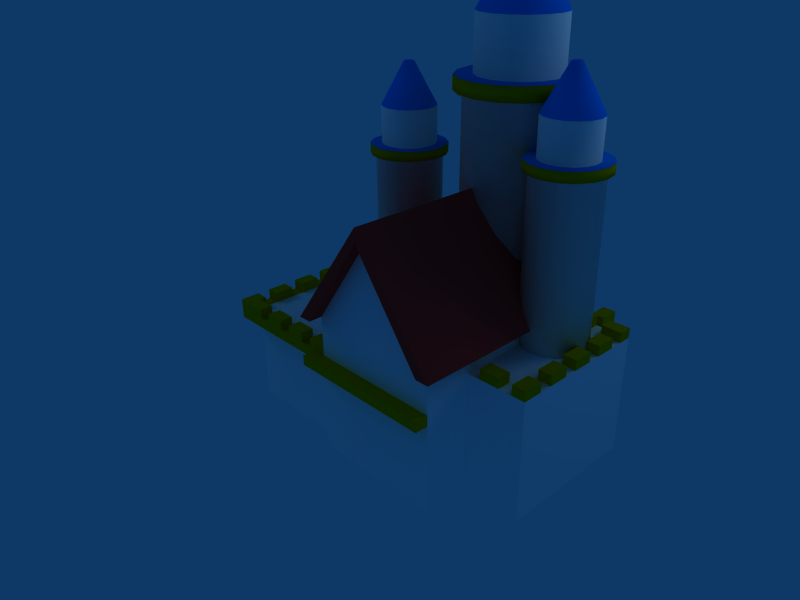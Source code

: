 # Source: castle.blend  (saved by Blender 2.44.0; exported with 4.5.12 LTS)
import bpy
from mathutils import Matrix  # noqa: F401  (used for matrix-valued properties, if any)

bpy.ops.wm.read_factory_settings(use_empty=True)
scene = bpy.context.scene
scene.name = 'Scene'

# ---- collections
col_collection_1 = bpy.data.collections.new('Collection 1'); scene.collection.children.link(col_collection_1)

# ---- materials (node trees are filled in below, after node groups)
mat_stone = bpy.data.materials.new('Stone')
mat_stone.alpha_threshold = 0.0
mat_stone.diffuse_color = (1.0, 1.0, 1.0, 1.0)
mat_stone.roughness = 0.5
mat_stone.line_color = (0.0, 0.0, 0.0, 1.0)
mat_rooftop = bpy.data.materials.new('Rooftop')
mat_rooftop.alpha_threshold = 0.0
mat_rooftop.diffuse_color = (1.0, 0.154, 0.154, 1.0)
mat_rooftop.roughness = 0.5
mat_rooftop.line_color = (0.0, 0.0, 0.0, 1.0)
mat_turrets = bpy.data.materials.new('Turrets')
mat_turrets.alpha_threshold = 0.0
mat_turrets.preview_render_type = 'CUBE'
mat_turrets.diffuse_color = (0.0, 0.4952, 1.0, 1.0)
mat_turrets.roughness = 0.5
mat_turrets.line_color = (0.0, 0.0, 0.0, 1.0)
mat_light_brick = bpy.data.materials.new('Light brick')
mat_light_brick.alpha_threshold = 0.0
mat_light_brick.diffuse_color = (0.8143, 0.637, 0.0, 1.0)
mat_light_brick.roughness = 0.5
mat_light_brick.line_color = (0.0, 0.0, 0.0, 1.0)

# ---- material node trees

# ---- world
world_world = bpy.data.worlds.new('World'); scene.world = world_world
world_world.color = (0.05656, 0.2208, 0.4)
world_world.use_sun_shadow = False
world_world.sun_shadow_jitter_overblur = 0.0
world_world.cycles.sampling_method = 'MANUAL'
world_world.cycles.sample_map_resolution = 256

# ---- cameras
cam_camera = bpy.data.cameras.new('Camera')
cam_camera.passepartout_alpha = 0.2
cam_camera.clip_end = 100.0
cam_camera.lens = 35.0
cam_camera.ortho_scale = 7.314
cam_camera.show_passepartout = False
cam_camera.show_safe_areas = True
cam_camera.dof.focus_distance = 0.0
cam_camera.dof.aperture_fstop = 128.0

# ---- lights
light_lamp = bpy.data.lights.new('Lamp', 'POINT')
light_lamp.transmission_factor = 0.0
light_lamp.energy = 100.0
light_lamp.shadow_buffer_clip_start = 0.5
light_lamp.shadow_soft_size = 1.0
light_lamp.shadow_maximum_resolution = 0.006
light_lamp.use_absolute_resolution = True
light_lamp.cycles.use_multiple_importance_sampling = False
light_spot = bpy.data.lights.new('Spot', 'POINT')
light_spot.transmission_factor = 0.0
light_spot.cutoff_distance = 30.0
light_spot.energy = 100.0
light_spot.shadow_buffer_clip_start = 1.001
light_spot.shadow_soft_size = 1.0
light_spot.shadow_maximum_resolution = 0.006
light_spot.use_absolute_resolution = True
light_spot.cycles.use_multiple_importance_sampling = False

# ---- meshes
me_cube = bpy.data.meshes.new('Cube')
me_cube.from_pydata([(-1.0, 1.9, 0.0), (-1.0, 1.9, -1.5), (-2.8, 1.9, -1.5), (-2.8, 1.9, 4.768e-07), (-1.0, -0.8, -3.576e-07), (-1.0, -0.8, -1.5), (-2.8, -0.8, -1.5), (-2.8, -0.8, 1.192e-07), (1.0, 1.0, 0.6), (1.0, 1.0, -1.5), (-1.0, 1.0, -1.5), (-1.0, 1.0, 0.6), (1.0, -1.0, 0.6), (1.0, -1.0, -1.5), (-1.0, -1.0, -1.5), (-1.0, -1.0, 0.6), (0.0, 1.0, 2.0), (1.788e-07, -1.0, 2.0), (4.47e-08, 1.2, 2.2), (1.2, 1.2, 0.6), (1.0, 1.2, 0.6), (3.576e-07, 1.2, 2.0), (-1.2, 1.2, 0.6), (-1.639e-07, 1.2, 2.2), (-1.192e-07, 1.2, 2.0), (-1.0, 1.2, 0.6), (-2.098e-07, -1.2, 2.2), (-1.651e-07, -1.2, 2.0), (-1.0, -1.2, 0.6), (-1.2, -1.2, 0.6), (1.0, -1.2, 0.6), (3.118e-07, -1.2, 2.0), (-1.146e-09, -1.2, 2.2), (1.2, -1.2, 0.6), (1.0, -1.0, 0.0), (1.0, -1.0, -0.15), (-1.2, -1.0, -0.15), (-1.2, -1.0, 4.768e-07), (-1.2, -1.2, -0.15), (-1.2, -1.2, 5.066e-07), (1.0, -1.2, 2.98e-08), (1.0, -1.2, -0.15), (1.0, 2.5, -1.5), (1.0, 1.0, -1.5), (-1.0, 1.0, -1.5), (-1.0, 2.5, -1.5), (1.0, 2.5, 0.0), (1.0, 1.0, 0.0), (-1.0, 1.0, 0.0), (-1.0, 2.5, 0.0), (1.9, 1.9, -1.5), (1.9, -0.3, -1.5), (1.0, -0.3, -1.5), (1.0, 1.9, -1.5), (1.9, 1.9, 0.3), (1.9, -0.3, 0.3), (1.0, -0.3, 0.3), (1.0, 1.9, 0.3), (-1.3, -1.0, 0.15), (-1.3, -0.8, 0.15), (-1.0, -0.8, 0.15), (-1.0, -1.0, 0.15), (-1.3, -1.0, -4.47e-08), (-1.3, -0.8, -4.47e-08), (-1.0, -0.8, -4.47e-08), (-1.0, -1.0, -4.47e-08), (-1.5, -1.0, -4.47e-08), (-1.5, -0.8, -4.47e-08), (-1.8, -0.8, -4.47e-08), (-1.8, -1.0, -4.47e-08), (-1.5, -1.0, 0.15), (-1.5, -0.8, 0.15), (-1.8, -0.8, 0.15), (-1.8, -1.0, 0.15), (-2.3, -1.0, 0.15), (-2.3, -0.8, 0.15), (-2.0, -0.8, 0.15), (-2.0, -1.0, 0.15), (-2.3, -1.0, -4.47e-08), (-2.3, -0.8, -4.47e-08), (-2.0, -0.8, -4.47e-08), (-2.0, -1.0, -4.47e-08), (-2.5, -1.0, -4.47e-08), (-2.5, -0.8, -4.47e-08), (-2.8, -0.8, -4.47e-08), (-2.8, -1.0, -4.47e-08), (-2.5, -1.0, 0.15), (-2.5, -0.8, 0.15), (-2.8, -0.8, 0.15), (-2.8, -1.0, 0.15), (-3.0, -1.0, 0.15), (-3.0, -1.0, 1.416e-07), (-3.0, -0.7, 1.341e-07), (-3.0, -0.7, 0.15), (-2.8, -1.0, 0.15), (-2.8, -1.0, 1.565e-07), (-2.8, -0.7, 1.49e-07), (-2.8, -0.7, 0.15), (-2.8, -0.2, 0.15), (-2.8, -0.2, 1.341e-07), (-2.8, -0.5, 1.416e-07), (-2.8, -0.5, 0.15), (-3.0, -0.2, 0.15), (-3.0, -0.2, 1.192e-07), (-3.0, -0.5, 1.267e-07), (-3.0, -0.5, 0.15), (-3.0, 0.0, 0.15), (-3.0, 0.0, 1.118e-07), (-3.0, 0.3, 9.686e-08), (-3.0, 0.3, 0.15), (-2.8, 0.0, 0.15), (-2.8, 0.0, 1.267e-07), (-2.8, 0.3, 1.118e-07), (-2.8, 0.3, 0.15), (-2.8, 0.8, 0.15), (-2.8, 0.8, 9.686e-08), (-2.8, 0.5, 1.043e-07), (-2.8, 0.5, 0.15), (-3.0, 0.8, 0.15), (-3.0, 0.8, 8.196e-08), (-3.0, 0.5, 8.941e-08), (-3.0, 0.5, 0.15), (-3.0, 1.0, 0.15), (-3.0, 1.0, 7.451e-08), (-3.0, 1.3, 6.706e-08), (-3.0, 1.3, 0.15), (-2.8, 1.0, 0.15), (-2.8, 1.0, 8.941e-08), (-2.8, 1.3, 8.196e-08), (-2.8, 1.3, 0.15), (-3.0, 1.9, 0.15), (-3.0, 2.1, 0.15), (-2.7, 2.1, 0.15), (-2.7, 1.9, 0.15), (-3.0, 1.9, -4.47e-08), (-3.0, 2.1, -4.47e-08), (-2.7, 2.1, -4.47e-08), (-2.7, 1.9, -4.47e-08), (-2.2, 1.9, -4.47e-08), (-2.2, 2.1, -4.47e-08), (-2.5, 2.1, -4.47e-08), (-2.5, 1.9, -4.47e-08), (-2.2, 1.9, 0.15), (-2.2, 2.1, 0.15), (-2.5, 2.1, 0.15), (-2.5, 1.9, 0.15), (-2.0, 1.9, 0.15), (-2.0, 2.1, 0.15), (-1.7, 2.1, 0.15), (-1.7, 1.9, 0.15), (-2.0, 1.9, -4.47e-08), (-2.0, 2.1, -4.47e-08), (-1.7, 2.1, -4.47e-08), (-1.7, 1.9, -4.47e-08), (-0.7, 2.5, -4.47e-08), (-0.7, 2.7, -4.47e-08), (-1.0, 2.7, -4.47e-08), (-1.0, 2.5, -4.47e-08), (-0.7, 2.5, 0.15), (-0.7, 2.7, 0.15), (-1.0, 2.7, 0.15), (-1.0, 2.5, 0.15), (1.1, 1.7, 0.45), (1.1, 1.9, 0.45), (1.4, 1.9, 0.45), (1.4, 1.7, 0.45), (1.1, 1.7, 0.3), (1.1, 1.9, 0.3), (1.4, 1.9, 0.3), (1.4, 1.7, 0.3), (0.8, 2.5, -4.47e-08), (0.8, 2.7, -4.47e-08), (0.5, 2.7, -4.47e-08), (0.5, 2.5, -4.47e-08), (0.8, 2.5, 0.15), (0.8, 2.7, 0.15), (0.5, 2.7, 0.15), (0.5, 2.5, 0.15), (-2.161e-07, 2.5, 0.15), (-2.161e-07, 2.7, 0.15), (0.3, 2.7, 0.15), (0.3, 2.5, 0.15), (-2.161e-07, 2.5, -4.47e-08), (2.608e-07, 2.7, -4.47e-08), (0.3, 2.7, -4.47e-08), (0.3, 2.5, -4.47e-08), (-0.2, 2.5, -4.47e-08), (-0.2, 2.7, -4.47e-08), (-0.5, 2.7, -4.47e-08), (-0.5, 2.5, -4.47e-08), (-0.2, 2.5, 0.15), (-0.2, 2.7, 0.15), (-0.5, 2.7, 0.15), (-0.5, 2.5, 0.15), (1.9, 1.7, 0.3), (1.9, 1.9, 0.3), (1.6, 1.9, 0.3), (1.6, 1.7, 0.3), (1.9, 1.7, 0.45), (1.9, 1.9, 0.45), (1.6, 1.9, 0.45), (1.6, 1.7, 0.45), (1.7, 1.5, 0.45), (1.9, 1.5, 0.45), (1.9, 1.2, 0.45), (1.7, 1.2, 0.45), (1.7, 1.5, 0.3), (1.9, 1.5, 0.3), (1.9, 1.2, 0.3), (1.7, 1.2, 0.3), (1.7, 0.7, 0.3), (1.9, 0.7, 0.3), (1.9, 1.0, 0.3), (1.7, 1.0, 0.3), (1.7, 0.7, 0.45), (1.9, 0.7, 0.45), (1.9, 1.0, 0.45), (1.7, 1.0, 0.45), (1.7, 0.5, 0.45), (1.9, 0.5, 0.45), (1.9, 0.2, 0.45), (1.7, 0.2, 0.45), (1.7, 0.5, 0.3), (1.9, 0.5, 0.3), (1.9, 0.2, 0.3), (1.7, 0.2, 0.3), (1.7, -0.3, 0.3), (1.9, -0.3, 0.3), (1.9, -2.98e-08, 0.3), (1.7, -2.98e-08, 0.3), (1.7, -0.3, 0.45), (1.9, -0.3, 0.45), (1.9, -2.98e-08, 0.45), (1.7, -2.98e-08, 0.45), (1.5, -0.3, 0.3), (1.5, -0.1, 0.3), (1.2, -0.1, 0.3), (1.2, -0.3, 0.3), (1.5, -0.3, 0.45), (1.5, -0.1, 0.45), (1.2, -0.1, 0.45), (1.2, -0.3, 0.45), (-1.2, 1.9, 0.0), (-1.0, 1.9, 0.0), (-1.0, 2.2, 0.0), (-1.2, 2.2, 0.0), (-1.2, 1.9, 0.15), (-1.0, 1.9, 0.15), (-1.0, 2.2, 0.15), (-1.2, 2.2, 0.15), (1.0, 2.7, 0.15), (1.2, 2.7, 0.15), (1.2, 2.4, 0.15), (1.0, 2.4, 0.15), (1.0, 2.7, 0.0), (1.2, 2.7, 0.0), (1.2, 2.4, 0.0), (1.0, 2.4, 0.0), (0.6422, 0.9931, 3.382), (0.8003, 1.23, 3.382), (0.8559, 1.509, 3.382), (0.8003, 1.788, 3.382), (0.6422, 2.025, 3.382), (0.4054, 2.183, 3.382), (0.1262, 2.239, 3.382), (-0.153, 2.183, 3.382), (-0.3897, 2.025, 3.382), (-0.5478, 1.788, 3.382), (-0.6034, 1.509, 3.382), (-0.5478, 1.23, 3.382), (-0.3897, 0.9931, 3.382), (-0.153, 0.835, 3.382), (0.1262, 0.7794, 3.382), (0.4054, 0.835, 3.382), (0.6422, 0.9931, 0.018), (0.8003, 1.23, 0.018), (0.8559, 1.509, 0.018), (0.8003, 1.788, 0.018), (0.6422, 2.025, 0.018), (0.4054, 2.183, 0.018), (0.1262, 2.239, 0.018), (-0.153, 2.183, 0.018), (-0.3897, 2.025, 0.018), (-0.5478, 1.788, 0.018), (-0.6034, 1.509, 0.018), (-0.5478, 1.23, 0.018), (-0.3897, 0.9931, 0.018), (-0.153, 0.835, 0.018), (0.1262, 0.7794, 0.018), (0.4055, 0.835, 0.018), (0.7209, 2.116, 3.382), (0.9032, 1.837, 3.382), (0.9672, 1.509, 3.382), (0.9032, 1.181, 3.382), (0.7209, 0.9023, 3.382), (0.4481, 0.7162, 3.382), (0.1262, 0.6509, 3.382), (-0.1956, 0.7162, 3.382), (-0.4684, 0.9023, 3.382), (-0.6507, 1.181, 3.382), (-0.7147, 1.509, 3.382), (-0.6507, 1.837, 3.382), (-0.4684, 2.116, 3.382), (-0.1956, 2.302, 3.382), (0.1262, 2.367, 3.382), (0.4481, 2.302, 3.382), (0.7209, 2.116, 3.582), (0.9032, 1.837, 3.582), (0.9672, 1.509, 3.582), (0.9032, 1.181, 3.582), (0.7209, 0.9023, 3.582), (0.4481, 0.7162, 3.582), (0.1262, 0.6509, 3.582), (-0.1956, 0.7162, 3.582), (-0.4684, 0.9023, 3.582), (-0.6507, 1.181, 3.582), (-0.7147, 1.509, 3.582), (-0.6507, 1.837, 3.582), (-0.4684, 2.116, 3.582), (-0.1956, 2.302, 3.582), (0.1262, 2.367, 3.582), (0.4481, 2.302, 3.582), (0.3544, 0.9583, 3.583), (0.1262, 0.913, 3.583), (-0.1019, 0.9583, 3.583), (-0.2953, 1.088, 3.583), (-0.4245, 1.281, 3.583), (-0.4699, 1.509, 3.583), (-0.4245, 1.737, 3.583), (-0.2953, 1.931, 3.583), (-0.1019, 2.06, 3.583), (0.1262, 2.105, 3.583), (0.3544, 2.06, 3.583), (0.5477, 1.931, 3.583), (0.677, 1.737, 3.583), (0.7223, 1.509, 3.583), (0.677, 1.281, 3.583), (0.5477, 1.088, 3.583), (0.3544, 0.9583, 4.347), (0.1262, 0.913, 4.347), (-0.1019, 0.9583, 4.347), (-0.2953, 1.088, 4.347), (-0.4245, 1.281, 4.347), (-0.4699, 1.509, 4.347), (-0.4245, 1.737, 4.347), (-0.2953, 1.931, 4.347), (-0.1019, 2.06, 4.347), (0.1262, 2.105, 4.347), (0.3544, 2.06, 4.347), (0.5477, 1.931, 4.347), (0.677, 1.737, 4.347), (0.7223, 1.509, 4.347), (0.677, 1.281, 4.347), (0.5477, 1.088, 4.347), (0.2203, 1.47, 5.206), (0.1982, 1.437, 5.206), (0.228, 1.509, 5.206), (0.2203, 1.548, 5.206), (0.1982, 1.581, 5.206), (0.1652, 1.603, 5.206), (0.1262, 1.611, 5.206), (0.08728, 1.603, 5.206), (0.05425, 1.581, 5.206), (0.03218, 1.548, 5.206), (0.02443, 1.509, 5.206), (0.03218, 1.47, 5.206), (0.05425, 1.437, 5.206), (0.08728, 1.415, 5.206), (0.1262, 1.407, 5.206), (0.1652, 1.415, 5.206), (0.1262, 1.509, 5.206), (1.236, 1.13, 3.912), (1.261, 1.068, 3.912), (1.236, 1.062, 3.912), (1.21, 1.068, 3.912), (1.188, 1.082, 3.912), (1.173, 1.104, 3.912), (1.168, 1.13, 3.912), (1.173, 1.155, 3.912), (1.188, 1.177, 3.912), (1.21, 1.192, 3.912), (1.236, 1.197, 3.912), (1.261, 1.192, 3.912), (1.283, 1.177, 3.912), (1.298, 1.155, 3.912), (1.303, 1.13, 3.912), (1.283, 1.082, 3.912), (1.298, 1.104, 3.912), (1.514, 0.8512, 3.314), (1.599, 0.979, 3.314), (1.629, 1.13, 3.314), (1.599, 1.28, 3.314), (1.514, 1.408, 3.314), (1.386, 1.494, 3.314), (1.236, 1.524, 3.314), (1.085, 1.494, 3.314), (0.9571, 1.408, 3.314), (0.8717, 1.28, 3.314), (0.8417, 1.13, 3.314), (0.8717, 0.979, 3.314), (0.9571, 0.8512, 3.314), (1.085, 0.7658, 3.314), (1.236, 0.7358, 3.314), (1.386, 0.7658, 3.314), (1.514, 0.8512, 2.782), (1.599, 0.979, 2.782), (1.629, 1.13, 2.782), (1.599, 1.28, 2.782), (1.514, 1.408, 2.782), (1.386, 1.494, 2.782), (1.236, 1.524, 2.782), (1.085, 1.494, 2.782), (0.9571, 1.408, 2.782), (0.8717, 1.28, 2.782), (0.8417, 1.13, 2.782), (0.8717, 0.979, 2.782), (0.9571, 0.8512, 2.782), (1.085, 0.7658, 2.782), (1.236, 0.7358, 2.782), (1.386, 0.7658, 2.782), (1.448, 1.653, 2.782), (1.236, 1.697, 2.782), (1.023, 1.653, 2.782), (0.8427, 1.531, 2.782), (0.7222, 1.347, 2.782), (0.6799, 1.13, 2.782), (0.7222, 0.9127, 2.782), (0.8427, 0.7288, 2.782), (1.023, 0.6059, 2.782), (1.236, 0.5627, 2.782), (1.448, 0.6059, 2.782), (1.628, 0.7288, 2.782), (1.749, 0.9127, 2.782), (1.791, 1.13, 2.782), (1.749, 1.347, 2.782), (1.628, 1.531, 2.782), (1.448, 1.653, 2.643), (1.236, 1.697, 2.643), (1.023, 1.653, 2.643), (0.8427, 1.531, 2.643), (0.7222, 1.347, 2.643), (0.6799, 1.13, 2.643), (0.7222, 0.9127, 2.643), (0.8427, 0.7288, 2.643), (1.023, 0.6059, 2.643), (1.236, 0.5627, 2.643), (1.448, 0.6059, 2.643), (1.628, 0.7288, 2.643), (1.749, 0.9127, 2.643), (1.791, 1.13, 2.643), (1.749, 1.347, 2.643), (1.628, 1.531, 2.643), (1.42, 0.6843, 0.3014), (1.236, 0.6476, 0.3014), (1.051, 0.6843, 0.3014), (0.8947, 0.7888, 0.3014), (0.7902, 0.9452, 0.3014), (0.7535, 1.13, 0.3014), (0.7902, 1.314, 0.3014), (0.8947, 1.471, 0.3014), (1.051, 1.575, 0.3014), (1.236, 1.612, 0.3014), (1.42, 1.575, 0.3014), (1.576, 1.471, 0.3014), (1.681, 1.314, 0.3014), (1.718, 1.13, 0.3014), (1.681, 0.9452, 0.3014), (1.576, 0.7888, 0.3014), (1.42, 0.6843, 2.642), (1.236, 0.6476, 2.642), (1.051, 0.6843, 2.642), (0.8947, 0.7888, 2.642), (0.7902, 0.9452, 2.642), (0.7535, 1.13, 2.642), (0.7902, 1.314, 2.642), (0.8947, 1.471, 2.642), (1.051, 1.575, 2.642), (1.236, 1.612, 2.642), (1.42, 1.575, 2.642), (1.576, 1.471, 2.642), (1.681, 1.314, 2.642), (1.718, 1.13, 2.642), (1.681, 0.9452, 2.642), (1.576, 0.7888, 2.642), (-1.14, 0.77, 2.34), (-1.03, 0.93, 2.34), (-1.0, 1.11, 2.34), (-1.03, 1.29, 2.34), (-1.14, 1.45, 2.34), (-1.29, 1.56, 2.34), (-1.48, 1.59, 2.34), (-1.66, 1.56, 2.34), (-1.82, 1.45, 2.34), (-1.92, 1.29, 2.34), (-1.96, 1.11, 2.34), (-1.92, 0.93, 2.34), (-1.82, 0.77, 2.34), (-1.66, 0.66, 2.34), (-1.48, 0.63, 2.34), (-1.29, 0.66, 2.34), (-1.14, 0.77, 0.0), (-1.03, 0.93, 0.0), (-1.0, 1.11, 0.0), (-1.03, 1.29, 0.0), (-1.14, 1.45, 0.0), (-1.29, 1.56, 0.0), (-1.48, 1.59, 0.0), (-1.66, 1.56, 0.0), (-1.82, 1.45, 0.0), (-1.92, 1.29, 0.0), (-1.96, 1.11, 0.0), (-1.92, 0.93, 0.0), (-1.82, 0.77, 0.0), (-1.66, 0.66, 0.0), (-1.48, 0.63, 0.0), (-1.29, 0.66, 0.0), (-1.09, 1.51, 2.34), (-0.97, 1.33, 2.34), (-0.92, 1.11, 2.34), (-0.97, 0.89, 2.34), (-1.09, 0.71, 2.34), (-1.27, 0.59, 2.34), (-1.48, 0.54, 2.34), (-1.69, 0.59, 2.34), (-1.87, 0.71, 2.34), (-1.99, 0.89, 2.34), (-2.03, 1.11, 2.34), (-1.99, 1.33, 2.34), (-1.87, 1.51, 2.34), (-1.69, 1.63, 2.34), (-1.48, 1.68, 2.34), (-1.27, 1.63, 2.34), (-1.09, 1.51, 2.48), (-0.97, 1.33, 2.48), (-0.92, 1.11, 2.48), (-0.97, 0.89, 2.48), (-1.09, 0.71, 2.48), (-1.27, 0.59, 2.48), (-1.48, 0.54, 2.48), (-1.69, 0.59, 2.48), (-1.87, 0.71, 2.48), (-1.99, 0.89, 2.48), (-2.03, 1.11, 2.48), (-1.99, 1.33, 2.48), (-1.87, 1.51, 2.48), (-1.69, 1.63, 2.48), (-1.48, 1.68, 2.48), (-1.27, 1.63, 2.48), (-1.33, 0.75, 2.48), (-1.48, 0.72, 2.48), (-1.63, 0.75, 2.48), (-1.76, 0.83, 2.48), (-1.84, 0.96, 2.48), (-1.87, 1.11, 2.48), (-1.84, 1.26, 2.48), (-1.76, 1.39, 2.48), (-1.63, 1.47, 2.48), (-1.48, 1.5, 2.48), (-1.33, 1.47, 2.48), (-1.2, 1.39, 2.48), (-1.12, 1.26, 2.48), (-1.09, 1.11, 2.48), (-1.12, 0.96, 2.48), (-1.2, 0.83, 2.48), (-1.33, 0.75, 3.01), (-1.48, 0.72, 3.01), (-1.63, 0.75, 3.01), (-1.76, 0.83, 3.01), (-1.84, 0.96, 3.01), (-1.87, 1.11, 3.01), (-1.84, 1.26, 3.01), (-1.76, 1.39, 3.01), (-1.63, 1.47, 3.01), (-1.48, 1.5, 3.01), (-1.33, 1.47, 3.01), (-1.2, 1.39, 3.01), (-1.12, 1.26, 3.01), (-1.09, 1.11, 3.01), (-1.12, 0.96, 3.01), (-1.2, 0.83, 3.01), (-1.42, 1.08, 3.61), (-1.43, 1.06, 3.61), (-1.41, 1.11, 3.61), (-1.42, 1.14, 3.61), (-1.43, 1.16, 3.61), (-1.45, 1.17, 3.61), (-1.48, 1.18, 3.61), (-1.5, 1.17, 3.61), (-1.53, 1.16, 3.61), (-1.54, 1.14, 3.61), (-1.55, 1.11, 3.61), (-1.54, 1.08, 3.61), (-1.53, 1.06, 3.61), (-1.5, 1.05, 3.61), (-1.48, 1.04, 3.61), (-1.45, 1.05, 3.61), (-1.48, 1.11, 3.61), (-1.0, -1.0, -0.15), (-1.0, -1.0, 2.98e-08), (-2.8, -1.0, 5.066e-07), (-2.8, -1.0, -0.15), (-2.8, -0.8, 4.768e-07), (-2.8, -0.8, -0.15), (-1.0, -0.8, -0.15), (-1.0, -0.8, 0.0), (-2.8, -1.0, 0.0), (-2.8, -1.0, -0.15), (-2.8, 2.1, -0.15), (-2.8, 2.1, 4.768e-07), (-3.0, 2.1, -0.15), (-3.0, 2.1, 5.066e-07), (-3.0, -1.0, 2.98e-08), (-3.0, -1.0, -0.15), (-1.0, 2.1, 0.0), (-1.0, 2.1, -0.15), (-2.8, 2.1, -0.15), (-2.8, 2.1, 0.0), (-2.8, 1.9, -0.15), (-2.8, 1.9, 0.0), (-1.0, 1.9, 0.0), (-1.0, 1.9, -0.15), (1.0, 2.5, -0.15), (1.0, 2.5, 0.0), (-1.0, 2.5, 0.0), (-1.0, 2.5, -0.15), (-1.0, 2.7, 0.0), (-1.0, 2.7, -0.15), (1.0, 2.7, -0.15), (1.0, 2.7, 0.0), (-1.2, 2.1, -0.15), (-1.2, 2.1, 2.98e-08), (-1.2, 2.7, 5.066e-07), (-1.2, 2.7, -0.15), (-1.0, 2.7, 4.768e-07), (-1.0, 2.7, -0.15), (-1.0, 2.1, -0.15), (-1.0, 2.1, 0.0), (1.2, 1.9, 0.0), (1.2, 1.9, -0.15), (1.2, 2.7, -0.15), (1.2, 2.7, 4.768e-07), (1.0, 2.7, -0.15), (1.0, 2.7, 5.066e-07), (1.0, 1.9, 2.98e-08), (1.0, 1.9, -0.15), (-2.8, 1.8, 0.15), (-2.8, 1.8, 8.196e-08), (-2.8, 1.5, 8.941e-08), (-2.8, 1.5, 0.15), (-3.0, 1.8, 0.15), (-3.0, 1.8, 6.706e-08), (-3.0, 1.5, 7.451e-08), (-3.0, 1.5, 0.15), (-1.2, 1.9, -4.47e-08), (-1.2, 2.1, -4.47e-08), (-1.5, 2.1, -4.47e-08), (-1.5, 1.9, -4.47e-08), (-1.2, 1.9, 0.15), (-1.2, 2.1, 0.15), (-1.5, 2.1, 0.15), (-1.5, 1.9, 0.15), (-1.2, 2.7, 0.15), (-1.0, 2.7, 0.15), (-1.0, 2.4, 0.15), (-1.2, 2.4, 0.15), (-1.2, 2.7, 0.0), (-1.0, 2.7, 0.0), (-1.0, 2.4, 0.0), (-1.2, 2.4, 0.0), (1.0, 1.9, 0.0), (1.2, 1.9, 0.0), (1.2, 2.2, 0.0), (1.0, 2.2, 0.0), (1.0, 1.9, 0.15), (1.2, 1.9, 0.15), (1.2, 2.2, 0.15), (1.0, 2.2, 0.15), (-1.48, 1.11, 0.0), (0.1262, 1.509, 0.018), (1.236, 1.13, 0.3014)], [], [(0, 1, 2, 3), (4, 7, 6, 5), (0, 4, 5, 1), (1, 5, 6, 2), (2, 6, 7, 3), (4, 0, 3, 7), (10, 11, 8, 9), (12, 15, 14, 13), (8, 12, 13, 9), (9, 13, 14, 10), (10, 14, 15, 11), (8, 11, 16), (15, 12, 17), (20, 21, 18, 19), (23, 24, 25, 22), (24, 23, 26, 27), (25, 24, 27, 28), (22, 25, 28, 29), (23, 22, 29, 26), (20, 30, 31, 21), (21, 18, 32, 31), (18, 32, 33, 19), (19, 33, 30, 20), (29, 28, 27, 26), (31, 30, 33, 32), (36, 37, 34, 35), (36, 38, 39, 37), (37, 39, 40, 34), (34, 40, 41, 35), (35, 41, 38, 36), (39, 38, 41, 40), (44, 45, 42, 43), (46, 49, 48, 47), (42, 46, 47, 43), (43, 47, 48, 44), (44, 48, 49, 45), (45, 49, 46, 42), (52, 53, 50, 51), (54, 57, 56, 55), (50, 54, 55, 51), (51, 55, 56, 52), (52, 56, 57, 53), (53, 57, 54, 50), (60, 59, 58, 61), (62, 63, 64, 65), (58, 59, 63, 62), (59, 60, 64, 63), (60, 61, 65, 64), (61, 58, 62, 65), (70, 73, 69, 66), (71, 70, 66, 67), (72, 71, 67, 68), (73, 72, 68, 69), (69, 68, 67, 66), (71, 72, 73, 70), (76, 75, 74, 77), (78, 79, 80, 81), (74, 75, 79, 78), (75, 76, 80, 79), (76, 77, 81, 80), (77, 74, 78, 81), (86, 89, 85, 82), (87, 86, 82, 83), (88, 87, 83, 84), (89, 88, 84, 85), (85, 84, 83, 82), (87, 88, 89, 86), (94, 97, 93, 90), (95, 94, 90, 91), (96, 95, 91, 92), (97, 96, 92, 93), (93, 92, 91, 90), (95, 96, 97, 94), (100, 99, 98, 101), (102, 103, 104, 105), (98, 99, 103, 102), (99, 100, 104, 103), (100, 101, 105, 104), (101, 98, 102, 105), (110, 113, 109, 106), (111, 110, 106, 107), (112, 111, 107, 108), (113, 112, 108, 109), (109, 108, 107, 106), (111, 112, 113, 110), (116, 115, 114, 117), (118, 119, 120, 121), (114, 115, 119, 118), (115, 116, 120, 119), (116, 117, 121, 120), (117, 114, 118, 121), (126, 129, 125, 122), (127, 126, 122, 123), (128, 127, 123, 124), (129, 128, 124, 125), (125, 124, 123, 122), (127, 128, 129, 126), (132, 131, 130, 133), (134, 135, 136, 137), (130, 131, 135, 134), (131, 132, 136, 135), (132, 133, 137, 136), (133, 130, 134, 137), (142, 145, 141, 138), (143, 142, 138, 139), (144, 143, 139, 140), (145, 144, 140, 141), (141, 140, 139, 138), (143, 144, 145, 142), (148, 147, 146, 149), (150, 151, 152, 153), (146, 147, 151, 150), (147, 148, 152, 151), (148, 149, 153, 152), (149, 146, 150, 153), (158, 161, 157, 154), (159, 158, 154, 155), (160, 159, 155, 156), (161, 160, 156, 157), (157, 156, 155, 154), (159, 160, 161, 158), (164, 163, 162, 165), (166, 167, 168, 169), (162, 163, 167, 166), (163, 164, 168, 167), (164, 165, 169, 168), (165, 162, 166, 169), (174, 177, 173, 170), (175, 174, 170, 171), (176, 175, 171, 172), (177, 176, 172, 173), (173, 172, 171, 170), (175, 176, 177, 174), (180, 179, 178, 181), (182, 183, 184, 185), (178, 179, 183, 182), (179, 180, 184, 183), (180, 181, 185, 184), (181, 178, 182, 185), (190, 193, 189, 186), (191, 190, 186, 187), (192, 191, 187, 188), (193, 192, 188, 189), (189, 188, 187, 186), (191, 192, 193, 190), (198, 201, 197, 194), (199, 198, 194, 195), (200, 199, 195, 196), (201, 200, 196, 197), (197, 196, 195, 194), (199, 200, 201, 198), (204, 203, 202, 205), (206, 207, 208, 209), (202, 203, 207, 206), (203, 204, 208, 207), (204, 205, 209, 208), (205, 202, 206, 209), (214, 217, 213, 210), (215, 214, 210, 211), (216, 215, 211, 212), (217, 216, 212, 213), (213, 212, 211, 210), (215, 216, 217, 214), (220, 219, 218, 221), (222, 223, 224, 225), (218, 219, 223, 222), (219, 220, 224, 223), (220, 221, 225, 224), (221, 218, 222, 225), (230, 233, 229, 226), (231, 230, 226, 227), (232, 231, 227, 228), (233, 232, 228, 229), (229, 228, 227, 226), (231, 232, 233, 230), (238, 241, 237, 234), (239, 238, 234, 235), (240, 239, 235, 236), (241, 240, 236, 237), (237, 236, 235, 234), (239, 240, 241, 238), (246, 249, 245, 242), (247, 246, 242, 243), (248, 247, 243, 244), (249, 248, 244, 245), (245, 244, 243, 242), (247, 248, 249, 246), (252, 251, 250, 253), (254, 255, 256, 257), (250, 251, 255, 254), (251, 252, 256, 255), (252, 253, 257, 256), (253, 250, 254, 257), (258, 274, 275, 259), (259, 275, 276, 260), (260, 276, 277, 261), (261, 277, 278, 262), (262, 278, 279, 263), (263, 279, 280, 264), (264, 280, 281, 265), (265, 281, 282, 266), (266, 282, 283, 267), (267, 283, 284, 268), (268, 284, 285, 269), (269, 285, 286, 270), (270, 286, 287, 271), (271, 287, 288, 272), (272, 288, 289, 273), (273, 289, 274, 258), (290, 306, 307, 291), (291, 307, 308, 292), (292, 308, 309, 293), (293, 309, 310, 294), (294, 310, 311, 295), (295, 311, 312, 296), (296, 312, 313, 297), (297, 313, 314, 298), (298, 314, 315, 299), (299, 315, 316, 300), (300, 316, 317, 301), (301, 317, 318, 302), (302, 318, 319, 303), (303, 319, 320, 304), (304, 320, 321, 305), (305, 321, 306, 290), (338, 322, 337, 353), (339, 323, 322, 338), (340, 324, 323, 339), (341, 325, 324, 340), (342, 326, 325, 341), (343, 327, 326, 342), (344, 328, 327, 343), (345, 329, 328, 344), (346, 330, 329, 345), (347, 331, 330, 346), (348, 332, 331, 347), (349, 333, 332, 348), (350, 334, 333, 349), (351, 335, 334, 350), (352, 336, 335, 351), (353, 337, 336, 352), (353, 352, 354, 355), (352, 351, 356, 354), (351, 350, 357, 356), (350, 349, 358, 357), (349, 348, 359, 358), (348, 347, 360, 359), (347, 346, 361, 360), (346, 345, 362, 361), (345, 344, 363, 362), (344, 343, 364, 363), (343, 342, 365, 364), (342, 341, 366, 365), (341, 340, 367, 366), (340, 339, 368, 367), (339, 338, 369, 368), (338, 353, 355, 369), (370, 355, 354), (370, 354, 356), (370, 356, 357), (370, 357, 358), (370, 358, 359), (370, 359, 360), (370, 360, 361), (370, 361, 362), (370, 362, 363), (370, 363, 364), (370, 364, 365), (370, 365, 366), (370, 366, 367), (370, 367, 368), (370, 368, 369), (370, 369, 355), (371, 372, 386), (371, 373, 372), (371, 374, 373), (371, 375, 374), (371, 376, 375), (371, 377, 376), (371, 378, 377), (371, 379, 378), (371, 380, 379), (371, 381, 380), (371, 382, 381), (371, 383, 382), (371, 384, 383), (371, 385, 384), (371, 387, 385), (371, 386, 387), (403, 388, 386, 372), (402, 403, 372, 373), (401, 402, 373, 374), (400, 401, 374, 375), (399, 400, 375, 376), (398, 399, 376, 377), (397, 398, 377, 378), (396, 397, 378, 379), (395, 396, 379, 380), (394, 395, 380, 381), (393, 394, 381, 382), (392, 393, 382, 383), (391, 392, 383, 384), (390, 391, 384, 385), (389, 390, 385, 387), (388, 389, 387, 386), (388, 404, 405, 389), (389, 405, 406, 390), (390, 406, 407, 391), (391, 407, 408, 392), (392, 408, 409, 393), (393, 409, 410, 394), (394, 410, 411, 395), (395, 411, 412, 396), (396, 412, 413, 397), (397, 413, 414, 398), (398, 414, 415, 399), (399, 415, 416, 400), (400, 416, 417, 401), (401, 417, 418, 402), (402, 418, 419, 403), (403, 419, 404, 388), (436, 420, 435, 451), (437, 421, 420, 436), (438, 422, 421, 437), (439, 423, 422, 438), (440, 424, 423, 439), (441, 425, 424, 440), (442, 426, 425, 441), (443, 427, 426, 442), (444, 428, 427, 443), (445, 429, 428, 444), (446, 430, 429, 445), (447, 431, 430, 446), (448, 432, 431, 447), (449, 433, 432, 448), (450, 434, 433, 449), (451, 435, 434, 450), (468, 452, 467, 483), (469, 453, 452, 468), (470, 454, 453, 469), (471, 455, 454, 470), (472, 456, 455, 471), (473, 457, 456, 472), (474, 458, 457, 473), (475, 459, 458, 474), (476, 460, 459, 475), (477, 461, 460, 476), (478, 462, 461, 477), (479, 463, 462, 478), (480, 464, 463, 479), (481, 465, 464, 480), (482, 466, 465, 481), (483, 467, 466, 482), (484, 500, 501, 485), (485, 501, 502, 486), (486, 502, 503, 487), (487, 503, 504, 488), (488, 504, 505, 489), (489, 505, 506, 490), (490, 506, 507, 491), (491, 507, 508, 492), (492, 508, 509, 493), (493, 509, 510, 494), (494, 510, 511, 495), (495, 511, 512, 496), (496, 512, 513, 497), (497, 513, 514, 498), (498, 514, 515, 499), (499, 515, 500, 484), (516, 532, 533, 517), (517, 533, 534, 518), (518, 534, 535, 519), (519, 535, 536, 520), (520, 536, 537, 521), (521, 537, 538, 522), (522, 538, 539, 523), (523, 539, 540, 524), (524, 540, 541, 525), (525, 541, 542, 526), (526, 542, 543, 527), (527, 543, 544, 528), (528, 544, 545, 529), (529, 545, 546, 530), (530, 546, 547, 531), (531, 547, 532, 516), (564, 548, 563, 579), (565, 549, 548, 564), (566, 550, 549, 565), (567, 551, 550, 566), (568, 552, 551, 567), (569, 553, 552, 568), (570, 554, 553, 569), (571, 555, 554, 570), (572, 556, 555, 571), (573, 557, 556, 572), (574, 558, 557, 573), (575, 559, 558, 574), (576, 560, 559, 575), (577, 561, 560, 576), (578, 562, 561, 577), (579, 563, 562, 578), (579, 578, 580, 581), (578, 577, 582, 580), (577, 576, 583, 582), (576, 575, 584, 583), (575, 574, 585, 584), (574, 573, 586, 585), (573, 572, 587, 586), (572, 571, 588, 587), (571, 570, 589, 588), (570, 569, 590, 589), (569, 568, 591, 590), (568, 567, 592, 591), (567, 566, 593, 592), (566, 565, 594, 593), (565, 564, 595, 594), (564, 579, 581, 595), (596, 581, 580), (596, 580, 582), (596, 582, 583), (596, 583, 584), (596, 584, 585), (596, 585, 586), (596, 586, 587), (596, 587, 588), (596, 588, 589), (596, 589, 590), (596, 590, 591), (596, 591, 592), (596, 592, 593), (596, 593, 594), (596, 594, 595), (596, 595, 581), (599, 600, 597, 598), (603, 597, 600, 602), (604, 598, 597, 603), (601, 599, 598, 604), (602, 600, 599, 601), (602, 601, 604, 603), (607, 608, 605, 606), (607, 609, 610, 608), (608, 610, 611, 605), (605, 611, 612, 606), (606, 612, 609, 607), (610, 609, 612, 611), (615, 616, 613, 614), (615, 617, 618, 616), (616, 618, 619, 613), (613, 619, 620, 614), (614, 620, 617, 615), (618, 617, 620, 619), (623, 624, 621, 622), (627, 621, 624, 626), (628, 622, 621, 627), (625, 623, 622, 628), (626, 624, 623, 625), (626, 625, 628, 627), (631, 632, 629, 630), (635, 629, 632, 634), (636, 630, 629, 635), (633, 631, 630, 636), (634, 632, 631, 633), (634, 633, 636, 635), (639, 640, 637, 638), (639, 641, 642, 640), (640, 642, 643, 637), (637, 643, 644, 638), (638, 644, 641, 639), (642, 641, 644, 643), (647, 646, 645, 648), (649, 650, 651, 652), (645, 646, 650, 649), (646, 647, 651, 650), (647, 648, 652, 651), (648, 645, 649, 652), (657, 660, 656, 653), (658, 657, 653, 654), (659, 658, 654, 655), (660, 659, 655, 656), (656, 655, 654, 653), (658, 659, 660, 657), (663, 662, 661, 664), (665, 666, 667, 668), (661, 662, 666, 665), (662, 663, 667, 666), (663, 664, 668, 667), (664, 661, 665, 668), (673, 676, 672, 669), (674, 673, 669, 670), (675, 674, 670, 671), (676, 675, 671, 672), (672, 671, 670, 669), (674, 675, 676, 673), (544, 555, 556, 545), (543, 554, 555, 544), (542, 553, 554, 543), (541, 552, 553, 542), (540, 551, 552, 541), (539, 550, 551, 540), (538, 549, 550, 539), (537, 548, 549, 538), (536, 563, 548, 537), (535, 562, 563, 536), (534, 561, 562, 535), (533, 560, 561, 534), (532, 559, 560, 533), (532, 547, 558, 559), (546, 557, 558, 547), (545, 556, 557, 546), (490, 491, 529, 530), (491, 492, 528, 529), (489, 490, 530, 531), (488, 489, 531, 516), (492, 493, 527, 528), (493, 494, 526, 527), (494, 495, 525, 526), (495, 496, 524, 525), (496, 497, 523, 524), (497, 498, 522, 523), (498, 499, 521, 522), (484, 520, 521, 499), (484, 485, 519, 520), (485, 486, 518, 519), (486, 487, 517, 518), (487, 488, 516, 517), (507, 677, 508), (506, 677, 507), (505, 677, 506), (504, 677, 505), (503, 677, 504), (502, 677, 503), (501, 677, 502), (500, 677, 501), (500, 515, 677), (514, 677, 515), (513, 677, 514), (512, 677, 513), (511, 677, 512), (510, 677, 511), (509, 677, 510), (508, 677, 509), (274, 289, 678), (288, 678, 289), (287, 678, 288), (286, 678, 287), (285, 678, 286), (284, 678, 285), (283, 678, 284), (282, 678, 283), (281, 678, 282), (280, 678, 281), (279, 678, 280), (278, 678, 279), (277, 678, 278), (276, 678, 277), (275, 678, 276), (274, 678, 275), (453, 454, 679), (454, 455, 679), (455, 456, 679), (456, 457, 679), (457, 458, 679), (458, 459, 679), (459, 460, 679), (460, 461, 679), (461, 462, 679), (462, 463, 679), (463, 464, 679), (464, 465, 679), (465, 466, 679), (466, 467, 679), (452, 679, 467), (452, 453, 679), (319, 330, 331, 320), (318, 329, 330, 319), (320, 331, 332, 321), (306, 321, 332, 333), (306, 333, 334, 307), (307, 334, 335, 308), (308, 335, 336, 309), (309, 336, 337, 310), (310, 337, 322, 311), (311, 322, 323, 312), (312, 323, 324, 313), (313, 324, 325, 314), (314, 325, 326, 315), (315, 326, 327, 316), (316, 327, 328, 317), (317, 328, 329, 318), (264, 265, 303, 304), (265, 266, 302, 303), (266, 267, 301, 302), (267, 268, 300, 301), (268, 269, 299, 300), (269, 270, 298, 299), (270, 271, 297, 298), (271, 272, 296, 297), (272, 273, 295, 296), (258, 294, 295, 273), (258, 259, 293, 294), (259, 260, 292, 293), (261, 262, 290, 291), (262, 263, 305, 290), (263, 264, 304, 305), (418, 429, 430, 419), (417, 428, 429, 418), (416, 427, 428, 417), (415, 426, 427, 416), (414, 425, 426, 415), (404, 419, 430, 431), (404, 431, 432, 405), (405, 432, 433, 406), (406, 433, 434, 407), (407, 434, 435, 408), (408, 435, 420, 409), (409, 420, 421, 410), (410, 421, 422, 411), (411, 422, 423, 412), (412, 423, 424, 413), (413, 424, 425, 414), (436, 478, 477, 437), (437, 477, 476, 438), (438, 476, 475, 439), (439, 475, 474, 440), (440, 474, 473, 441), (441, 473, 472, 442), (442, 472, 471, 443), (443, 471, 470, 444), (444, 470, 469, 445), (445, 469, 468, 446), (446, 468, 483, 447), (447, 483, 482, 448), (448, 482, 481, 449), (449, 481, 480, 450), (450, 480, 479, 451), (436, 451, 479, 478), (260, 261, 291, 292), (8, 16, 17, 12), (11, 15, 17, 16)])
me_cube.polygons.foreach_set('use_smooth', [0, 0, 0, 0, 0, 0, 0, 0, 0, 0, 0, 0, 0, 0, 0, 0, 0, 0, 0, 0, 0, 0, 0, 0, 0, 0, 0, 0, 0, 0, 0, 0, 0, 0, 0, 0, 0, 0, 0, 0, 0, 0, 0, 0, 0, 0, 0, 0, 0, 0, 0, 0, 0, 0, 0, 0, 0, 0, 0, 0, 0, 0, 0, 0, 0, 0, 0, 0, 0, 0, 0, 0, 0, 0, 0, 0, 0, 0, 0, 0, 0, 0, 0, 0, 0, 0, 0, 0, 0, 0, 0, 0, 0, 0, 0, 0, 0, 0, 0, 0, 0, 0, 0, 0, 0, 0, 0, 0, 0, 0, 0, 0, 0, 0, 0, 0, 0, 0, 0, 0, 0, 0, 0, 0, 0, 0, 0, 0, 0, 0, 0, 0, 0, 0, 0, 0, 0, 0, 0, 0, 0, 0, 0, 0, 0, 0, 0, 0, 0, 0, 0, 0, 0, 0, 0, 0, 0, 0, 0, 0, 0, 0, 0, 0, 0, 0, 0, 0, 0, 0, 0, 0, 0, 0, 0, 0, 0, 0, 0, 0, 0, 0, 0, 0, 0, 0, 0, 0, 0, 0, 0, 0, 0, 1, 1, 1, 1, 1, 1, 1, 1, 1, 1, 1, 1, 1, 1, 1, 1, 1, 1, 1, 1, 1, 1, 1, 1, 1, 1, 1, 1, 1, 1, 1, 1, 1, 1, 1, 1, 1, 1, 1, 1, 1, 1, 1, 1, 1, 1, 1, 1, 1, 1, 1, 1, 1, 1, 1, 1, 1, 1, 1, 1, 1, 1, 1, 1, 0, 0, 0, 0, 0, 0, 0, 0, 0, 0, 0, 0, 0, 0, 0, 0, 0, 0, 0, 0, 0, 0, 0, 0, 0, 0, 0, 0, 0, 0, 0, 0, 1, 1, 1, 1, 1, 1, 1, 1, 1, 1, 1, 1, 1, 1, 1, 1, 1, 1, 1, 1, 1, 1, 1, 1, 1, 1, 1, 1, 1, 1, 1, 1, 1, 1, 1, 1, 1, 1, 1, 1, 1, 1, 1, 1, 1, 1, 1, 1, 1, 1, 1, 1, 1, 1, 1, 1, 1, 1, 1, 1, 1, 1, 1, 1, 1, 1, 1, 1, 1, 1, 1, 1, 1, 1, 1, 1, 1, 1, 1, 1, 1, 1, 1, 1, 1, 1, 1, 1, 1, 1, 1, 1, 1, 1, 1, 1, 1, 1, 1, 1, 1, 1, 1, 1, 1, 1, 1, 1, 1, 1, 1, 1, 1, 1, 1, 1, 1, 1, 1, 1, 1, 1, 1, 1, 1, 1, 1, 1, 0, 0, 0, 0, 0, 0, 0, 0, 0, 0, 0, 0, 0, 0, 0, 0, 0, 0, 0, 0, 0, 0, 0, 0, 0, 0, 0, 0, 0, 0, 0, 0, 0, 0, 0, 0, 0, 0, 0, 0, 0, 0, 0, 0, 0, 0, 0, 0, 0, 0, 0, 0, 0, 0, 0, 0, 0, 0, 0, 0, 0, 0, 0, 0, 0, 0, 0, 0, 0, 0, 0, 0, 0, 0, 0, 0, 1, 1, 1, 1, 1, 1, 1, 1, 1, 1, 1, 1, 1, 1, 1, 1, 1, 1, 1, 1, 1, 1, 1, 1, 1, 1, 1, 1, 1, 1, 1, 1, 1, 1, 1, 1, 1, 1, 1, 1, 1, 1, 1, 1, 1, 1, 1, 1, 1, 1, 1, 1, 1, 1, 1, 1, 1, 1, 1, 1, 1, 1, 1, 1, 1, 1, 1, 1, 1, 1, 1, 1, 1, 1, 1, 1, 1, 1, 1, 1, 1, 1, 1, 1, 1, 1, 1, 1, 1, 1, 1, 1, 1, 1, 1, 1, 1, 1, 1, 1, 1, 1, 1, 1, 1, 1, 1, 1, 1, 1, 1, 1, 1, 1, 1, 1, 1, 1, 1, 1, 1, 1, 1, 1, 1, 1, 1, 1, 1, 1, 1, 1, 1, 1, 1, 1, 1, 1, 1, 1, 1, 1, 1, 1, 0, 0])
me_cube.polygons.foreach_set('material_index', [0, 0, 0, 0, 0, 0, 0, 0, 0, 0, 0, 0, 0, 1, 1, 1, 1, 1, 1, 1, 1, 1, 1, 1, 1, 3, 3, 3, 3, 3, 3, 0, 0, 0, 0, 0, 0, 0, 0, 0, 0, 0, 0, 3, 3, 3, 3, 3, 3, 3, 3, 3, 3, 3, 3, 3, 3, 3, 3, 3, 3, 3, 3, 3, 3, 3, 3, 3, 3, 3, 3, 3, 3, 3, 3, 3, 3, 3, 3, 3, 3, 3, 3, 3, 3, 3, 3, 3, 3, 3, 3, 3, 3, 3, 3, 3, 3, 3, 3, 3, 3, 3, 3, 3, 3, 3, 3, 3, 3, 3, 3, 3, 3, 3, 3, 3, 3, 3, 3, 3, 3, 3, 3, 3, 3, 3, 3, 3, 3, 3, 3, 3, 3, 3, 3, 3, 3, 3, 3, 3, 3, 3, 3, 3, 3, 3, 3, 3, 3, 3, 3, 3, 3, 3, 3, 3, 3, 3, 3, 3, 3, 3, 3, 3, 3, 3, 3, 3, 3, 3, 3, 3, 3, 3, 3, 3, 3, 3, 3, 3, 3, 3, 3, 3, 3, 3, 3, 3, 3, 3, 3, 3, 3, 0, 0, 0, 0, 0, 0, 0, 0, 0, 0, 0, 0, 0, 0, 0, 0, 3, 3, 3, 3, 3, 3, 3, 3, 3, 3, 3, 3, 3, 3, 3, 3, 0, 0, 0, 0, 0, 0, 0, 0, 0, 0, 0, 0, 0, 0, 0, 0, 2, 2, 2, 2, 2, 2, 2, 2, 2, 2, 2, 2, 2, 2, 2, 2, 2, 2, 2, 2, 2, 2, 2, 2, 2, 2, 2, 2, 2, 2, 2, 2, 2, 2, 2, 2, 2, 2, 2, 2, 2, 2, 2, 2, 2, 2, 2, 2, 2, 2, 2, 2, 2, 2, 2, 2, 2, 2, 2, 2, 2, 2, 2, 2, 0, 0, 0, 0, 0, 0, 0, 0, 0, 0, 0, 0, 0, 0, 0, 0, 3, 3, 3, 3, 3, 3, 3, 3, 3, 3, 3, 3, 3, 3, 3, 3, 0, 0, 0, 0, 0, 0, 0, 0, 0, 0, 0, 0, 0, 0, 0, 0, 0, 0, 0, 0, 0, 0, 0, 0, 0, 0, 0, 0, 0, 0, 0, 0, 3, 3, 3, 3, 3, 3, 3, 3, 3, 3, 3, 3, 3, 3, 3, 3, 0, 0, 0, 0, 0, 0, 0, 0, 0, 0, 0, 0, 0, 0, 0, 0, 2, 2, 2, 2, 2, 2, 2, 2, 2, 2, 2, 2, 2, 2, 2, 2, 2, 2, 2, 2, 2, 2, 2, 2, 2, 2, 2, 2, 2, 2, 2, 2, 3, 3, 3, 3, 3, 3, 3, 3, 3, 3, 3, 3, 3, 3, 3, 3, 3, 3, 3, 3, 3, 3, 3, 3, 3, 3, 3, 3, 3, 3, 3, 3, 3, 3, 3, 3, 3, 3, 3, 3, 3, 3, 3, 3, 3, 3, 3, 3, 3, 3, 3, 3, 3, 3, 3, 3, 3, 3, 3, 3, 2, 2, 2, 2, 2, 2, 2, 2, 2, 2, 2, 2, 2, 2, 2, 2, 2, 2, 2, 2, 2, 2, 2, 2, 2, 2, 2, 2, 2, 2, 2, 2, 2, 2, 2, 2, 2, 2, 2, 2, 2, 2, 2, 2, 2, 2, 2, 2, 2, 2, 2, 2, 2, 2, 2, 2, 2, 2, 2, 2, 2, 2, 2, 2, 2, 2, 2, 2, 2, 2, 2, 2, 2, 2, 2, 2, 2, 2, 2, 2, 2, 2, 2, 2, 2, 2, 2, 2, 2, 2, 2, 2, 2, 2, 2, 2, 2, 2, 2, 2, 2, 2, 2, 2, 2, 2, 2, 2, 2, 2, 2, 2, 2, 2, 2, 2, 2, 2, 2, 2, 2, 2, 2, 2, 2, 2, 2, 2, 2, 2, 2, 2, 2, 2, 2, 2, 2, 2, 2, 2, 2, 2, 2, 2, 2, 2])
_uv = me_cube.uv_layers.new(name='UVTex')
_uv.uv.foreach_set('vector', [0.0, 0.5, 0.0, -0.25, -0.9, -0.25, -0.9, 0.5, 2.384e-07, 0.5, -0.9, 0.5, -0.9, -0.25, -3.576e-07, -0.25, 0.45, 0.5, -0.9, 0.5, -0.9, -0.25, 0.45, -0.25, 0.0, 0.45, -3.576e-07, -0.9, -0.9, -0.9, -0.9, 0.45, 0.45, 0.75, -0.9, 0.75, -0.9, 1.5, 0.45, 1.5, 2.384e-07, 0.1, 0.0, 1.45, -0.9, 1.45, -0.9, 0.1, 1.0, 0.75, 1.0, 1.8, 2.0, 1.8, 2.0, 0.75, 0.25, 0.4, -0.75, 0.4, -0.75, -0.65, 0.25, -0.65, 0.0, 0.8, -1.0, 0.8, -1.0, -0.25, 0.0, -0.25, 0.0, 0.0, -3.576e-07, -1.0, -1.0, -1.0, -1.0, 0.0, 0.0, 0.75, -1.0, 0.75, -1.0, 1.8, 0.0, 1.8, 0.0, 0.8, -1.0, 0.8, -0.5, 1.5, 0.25, 0.4, 1.25, 0.4, 0.75, 1.1, 0.25, 0.4, -0.25, 1.1, -0.25, 1.2, 0.35, 0.4, 0.75, 0.2, 0.75, 0.1, 0.25, -0.6, 0.15, -0.6, 0.1, 0.2839, 0.1, 0.2, -1.1, 0.2, -1.1, 0.2839, -2.4, -0.6, -2.4, 0.2, -1.2, 0.2, -1.2, -0.6, 0.1, -0.6, 0.1, -0.6839, -1.1, -0.6839, -1.1, -0.6, 1.206, 0.8065, 1.206, 0.006537, 0.006262, 0.006537, 0.006262, 0.8065, 0.1, 0.4, -1.1, 0.4, -1.1, 1.1, 0.1, 1.1, 0.1, 0.1, 0.1, 0.2, -1.1, 0.2, -1.1, 0.1, 1.21, 0.8104, 0.01008, 0.8104, 0.01008, 0.01035, 1.21, 0.01035, 0.35, 0.1, 0.35, -1.1, 0.25, -1.1, 0.25, 0.1, 0.15, 0.4, 0.25, 0.4, 0.75, 1.1, 0.75, 1.2, 0.75, 0.1, 1.25, -0.6, 1.35, -0.6, 0.75, 0.2, 0.9, 0.425, 0.9, 0.5, 2.0, 0.5, 2.0, 0.425, 0.0, 0.425, -0.1, 0.425, -0.1, 0.5, 2.98e-08, 0.5, 0.9, 2.98e-08, 0.9, -0.1, 2.0, -0.1, 2.0, 2.98e-08, 2.98e-08, 0.5, -0.1, 0.5, -0.1, 0.425, 0.0, 0.425, 0.0, 0.0, 0.0, -0.1, -1.1, -0.1, -1.1, 0.0, 0.9, 0.5, 0.9, 0.425, 2.0, 0.425, 2.0, 0.5, 1.0, 1.192e-07, 1.0, 0.75, 2.0, 0.75, 2.0, 0.0, 2.384e-07, 0.75, -1.0, 0.75, -1.0, 2.384e-07, -3.576e-07, -2.98e-07, 0.75, 0.75, 0.75, 1.5, -2.98e-07, 1.5, 0.0, 0.75, 0.0, 0.75, -3.576e-07, 1.5, -1.0, 1.5, -1.0, 0.75, 1.192e-07, 0.75, 2.384e-07, 1.5, 0.75, 1.5, 0.75, 0.75, 1.788e-07, 0.75, 2.98e-08, 1.5, 1.0, 1.5, 1.0, 0.75, 1.0, 0.35, 1.0, 1.45, 1.45, 1.45, 1.45, 0.35, 0.45, 0.45, 0.0, 0.45, -1.788e-07, -0.65, 0.45, -0.65, 0.45, 0.75, 0.45, 1.65, -0.65, 1.65, -0.65, 0.75, 0.45, 0.75, 0.45, 1.65, -1.788e-07, 1.65, -5.96e-08, 0.75, 0.35, 0.75, 0.35, 1.65, 1.45, 1.65, 1.45, 0.75, 2.384e-07, 0.75, 0.0, 1.65, 0.45, 1.65, 0.45, 0.75, 2.98e-08, 0.1, -0.15, 0.1, -0.15, -5.96e-08, 0.0, -5.96e-08, 0.85, 1.0, 0.85, 1.1, 1.0, 1.1, 1.0, 1.0, 1.0, 0.575, 1.1, 0.575, 1.1, 0.5, 1.0, 0.5, 0.85, 0.575, 1.0, 0.575, 1.0, 0.5, 0.85, 0.5, 0.1, 0.575, -5.96e-08, 0.575, -5.96e-08, 0.5, 0.1, 0.5, 0.0, 0.575, -0.15, 0.575, -0.15, 0.5, 2.98e-08, 0.5, 0.75, 0.575, 0.6, 0.575, 0.6, 0.5, 0.75, 0.5, 0.1, 0.575, -5.96e-08, 0.575, -5.96e-08, 0.5, 0.1, 0.5, 0.6, 0.575, 0.75, 0.575, 0.75, 0.5, 0.6, 0.5, 1.0, 0.575, 1.1, 0.575, 1.1, 0.5, 1.0, 0.5, 0.6, 1.0, 0.6, 1.1, 0.75, 1.1, 0.75, 1.0, 0.75, 0.1, 0.6, 0.1, 0.6, -5.96e-08, 0.75, -5.96e-08, 0.5, 0.1, 0.35, 0.1, 0.35, -5.96e-08, 0.5, -5.96e-08, 0.35, 1.0, 0.35, 1.1, 0.5, 1.1, 0.5, 1.0, 1.0, 0.575, 1.1, 0.575, 1.1, 0.5, 1.0, 0.5, 0.35, 0.575, 0.5, 0.575, 0.5, 0.5, 0.35, 0.5, 0.1, 0.575, -5.96e-08, 0.575, -5.96e-08, 0.5, 0.1, 0.5, 0.5, 0.575, 0.35, 0.575, 0.35, 0.5, 0.5, 0.5, 0.25, 0.575, 0.1, 0.575, 0.1, 0.5, 0.25, 0.5, 0.1, 0.575, -5.96e-08, 0.575, -5.96e-08, 0.5, 0.1, 0.5, 0.1, 0.575, 0.25, 0.575, 0.25, 0.5, 0.1, 0.5, 1.0, 0.575, 1.1, 0.575, 1.1, 0.5, 1.0, 0.5, 0.1, 1.0, 0.1, 1.1, 0.25, 1.1, 0.25, 1.0, 0.25, 0.1, 0.1, 0.1, 0.1, -5.96e-08, 0.25, -5.96e-08, 0.1, 0.0, 0.1, 0.15, -1.192e-07, 0.15, -1.192e-07, 0.0, 0.1, 0.5, 0.1, 0.575, -1.192e-07, 0.575, -1.192e-07, 0.5, 0.1, 0.15, 0.1, 0.0, -1.192e-07, 0.0, -1.192e-07, 0.15, 0.1, 0.575, 0.1, 0.5, -1.192e-07, 0.5, -1.192e-07, 0.575, 0.15, 0.575, 0.15, 0.5, 0.0, 0.5, 0.0, 0.575, 0.0, 0.5, 0.15, 0.5, 0.15, 0.575, 0.0, 0.575, 0.25, 0.5, 0.4, 0.5, 0.4, 0.575, 0.25, 0.575, 0.4, 0.575, 0.4, 0.5, 0.25, 0.5, 0.25, 0.575, 0.1, 0.575, 0.1, 0.5, -1.192e-07, 0.5, -1.192e-07, 0.575, 0.1, 0.4, 0.1, 0.25, -1.192e-07, 0.25, -1.192e-07, 0.4, 0.1, 0.5, 0.1, 0.575, -1.192e-07, 0.575, -1.192e-07, 0.5, 0.1, 0.25, 0.1, 0.4, -1.192e-07, 0.4, -1.192e-07, 0.25, 0.1, 0.5, 0.1, 0.65, 0.0, 0.65, -1.192e-07, 0.5, 0.1, 0.5, 0.1, 0.575, -1.192e-07, 0.575, 0.0, 0.5, 0.1, 0.65, 0.1, 0.5, 0.0, 0.5, 0.0, 0.65, 0.1, 0.575, 0.1, 0.5, 0.0, 0.5, 0.0, 0.575, 0.65, 0.575, 0.65, 0.5, 0.5, 0.5, 0.5, 0.575, 0.5, 0.5, 0.65, 0.5, 0.65, 0.575, 0.5, 0.575, 0.75, 0.5, 0.9, 0.5, 0.9, 0.575, 0.75, 0.575, 0.9, 0.575, 0.9, 0.5, 0.75, 0.5, 0.75, 0.575, 0.1, 0.575, 0.1, 0.5, 0.0, 0.5, 0.0, 0.575, 0.1, 0.9, 0.1, 0.75, 0.0, 0.75, 0.0, 0.9, 0.1, 0.5, 0.1, 0.575, 0.0, 0.575, 0.0, 0.5, 0.1, 0.75, 0.1, 0.9, 0.0, 0.9, 0.0, 0.75, 0.1, 0.0, 0.1, 0.15, 0.0, 0.15, 0.0, 0.0, 0.1, 0.5, 0.1, 0.575, 0.0, 0.575, 0.0, 0.5, 0.1, 0.15, 0.1, 0.0, 0.0, 0.0, 0.0, 0.15, 0.1, 0.575, 0.1, 0.5, 0.0, 0.5, 0.0, 0.575, 0.15, 0.575, 0.15, 0.5, 0.0, 0.5, 0.0, 0.575, 0.0, 0.5, 0.15, 0.5, 0.15, 0.575, 0.0, 0.575, 0.15, 0.55, 0.0, 0.55, 0.0, 0.45, 0.15, 0.45, 0.0, 0.45, 2.384e-07, 0.55, 0.15, 0.55, 0.15, 0.45, 0.45, 0.575, 0.55, 0.575, 0.55, 0.5, 0.45, 0.5, 0.0, 0.575, 0.15, 0.575, 0.15, 0.5, 2.384e-07, 0.5, 0.55, 0.575, 0.45, 0.575, 0.45, 0.5, 0.55, 0.5, 0.15, 0.575, 0.0, 0.575, 0.0, 0.5, 0.15, 0.5, 0.4, 0.575, 0.25, 0.575, 0.25, 0.5, 0.4, 0.5, 0.55, 0.575, 0.45, 0.575, 0.45, 0.5, 0.55, 0.5, 0.25, 0.575, 0.4, 0.575, 0.4, 0.5, 0.25, 0.5, 0.45, 0.575, 0.55, 0.575, 0.55, 0.5, 0.45, 0.5, 0.25, 0.45, 0.25, 0.55, 0.4, 0.55, 0.4, 0.45, 0.4, 0.55, 0.25, 0.55, 0.25, 0.45, 0.4, 0.45, 0.65, 0.55, 0.5, 0.55, 0.5, 0.45, 0.65, 0.45, 0.5, 0.45, 0.5, 0.55, 0.65, 0.55, 0.65, 0.45, 0.45, 0.575, 0.55, 0.575, 0.55, 0.5, 0.45, 0.5, 0.5, 0.575, 0.65, 0.575, 0.65, 0.5, 0.5, 0.5, 0.55, 0.575, 0.45, 0.575, 0.45, 0.5, 0.55, 0.5, 0.65, 0.575, 0.5, 0.575, 0.5, 0.5, 0.65, 0.5, 0.15, 0.575, -5.96e-08, 0.575, -5.96e-08, 0.5, 0.15, 0.5, 0.85, 0.575, 0.75, 0.575, 0.75, 0.5, 0.85, 0.5, 1.0, 0.575, 1.15, 0.575, 1.15, 0.5, 1.0, 0.5, 0.75, 0.575, 0.85, 0.575, 0.85, 0.5, 0.75, 0.5, 1.0, 0.75, 1.0, 0.85, 1.15, 0.85, 1.15, 0.75, 0.15, 0.85, -5.96e-08, 0.85, -5.96e-08, 0.75, 0.15, 0.75, 0.2, 0.45, 0.05, 0.45, 0.05, 0.35, 0.2, 0.35, 0.05, 0.35, 0.05, 0.45, 0.2, 0.45, 0.2, 0.35, 0.35, 0.725, 0.45, 0.725, 0.45, 0.65, 0.35, 0.65, 0.05, 0.725, 0.2, 0.725, 0.2, 0.65, 0.05, 0.65, 0.45, 0.725, 0.35, 0.725, 0.35, 0.65, 0.45, 0.65, 0.2, 0.725, 0.05, 0.725, 0.05, 0.65, 0.2, 0.65, 0.9, 0.575, 0.75, 0.575, 0.75, 0.5, 0.9, 0.5, 0.85, 0.575, 0.75, 0.575, 0.75, 0.5, 0.85, 0.5, 0.75, 0.575, 0.9, 0.575, 0.9, 0.5, 0.75, 0.5, 0.75, 0.575, 0.85, 0.575, 0.85, 0.5, 0.75, 0.5, 0.75, 0.75, 0.75, 0.85, 0.9, 0.85, 0.9, 0.75, 0.9, 0.85, 0.75, 0.85, 0.75, 0.75, 0.9, 0.75, 0.65, 0.85, 0.5, 0.85, 0.5, 0.75, 0.65, 0.75, 0.5, 0.75, 0.5, 0.85, 0.65, 0.85, 0.65, 0.75, 0.75, 0.575, 0.85, 0.575, 0.85, 0.5, 0.75, 0.5, 0.5, 0.575, 0.65, 0.575, 0.65, 0.5, 0.5, 0.5, 0.85, 0.575, 0.75, 0.575, 0.75, 0.5, 0.85, 0.5, 0.65, 0.575, 0.5, 0.575, 0.5, 0.5, 0.65, 0.5, 0.4, 0.575, 0.25, 0.575, 0.25, 0.5, 0.4, 0.5, 0.85, 0.575, 0.75, 0.575, 0.75, 0.5, 0.85, 0.5, 0.25, 0.575, 0.4, 0.575, 0.4, 0.5, 0.25, 0.5, 0.75, 0.575, 0.85, 0.575, 0.85, 0.5, 0.75, 0.5, 0.25, 0.75, 0.25, 0.85, 0.4, 0.85, 0.4, 0.75, 0.4, 0.85, 0.25, 0.85, 0.25, 0.75, 0.4, 0.75, 0.45, 0.725, 0.3, 0.725, 0.3, 0.65, 0.45, 0.65, 0.45, 0.725, 0.35, 0.725, 0.35, 0.65, 0.45, 0.65, 0.3, 0.725, 0.45, 0.725, 0.45, 0.65, 0.3, 0.65, 0.35, 0.725, 0.45, 0.725, 0.45, 0.65, 0.35, 0.65, 0.3, 0.35, 0.3, 0.45, 0.45, 0.45, 0.45, 0.35, 0.45, 0.45, 0.3, 0.45, 0.3, 0.35, 0.45, 0.35, 0.45, 0.1, 0.45, 0.25, 0.35, 0.25, 0.35, 0.1, 0.35, 0.25, 0.45, 0.25, 0.45, 0.1, 0.35, 0.1, 0.35, 0.725, 0.45, 0.725, 0.45, 0.65, 0.35, 0.65, 0.25, 0.725, 0.1, 0.725, 0.1, 0.65, 0.25, 0.65, 0.45, 0.725, 0.35, 0.725, 0.35, 0.65, 0.45, 0.65, 0.1, 0.725, 0.25, 0.725, 0.25, 0.65, 0.1, 0.65, 0.85, 0.725, 1.0, 0.725, 1.0, 0.65, 0.85, 0.65, 0.45, 0.725, 0.35, 0.725, 0.35, 0.65, 0.45, 0.65, 0.0, 0.725, -0.15, 0.725, -0.15, 0.65, 0.0, 0.65, 0.35, 0.725, 0.45, 0.725, 0.45, 0.65, 0.35, 0.65, 0.35, 0.0, 0.45, 0.0, 0.45, -0.15, 0.35, -0.15, 0.45, 0.85, 0.45, 1.0, 0.35, 1.0, 0.35, 0.85, 0.45, 0.6, 0.45, 0.75, 0.35, 0.75, 0.35, 0.6, 0.35, 0.75, 0.45, 0.75, 0.45, 0.6, 0.35, 0.6, 0.35, 0.725, 0.45, 0.725, 0.45, 0.65, 0.35, 0.65, 0.75, 0.725, 0.6, 0.725, 0.6, 0.65, 0.75, 0.65, 0.45, 0.725, 0.35, 0.725, 0.35, 0.65, 0.45, 0.65, 0.6, 0.725, 0.75, 0.725, 0.75, 0.65, 0.6, 0.65, 0.35, 0.725, 0.5, 0.725, 0.5, 0.65, 0.35, 0.65, 0.45, 0.725, 0.35, 0.725, 0.35, 0.65, 0.45, 0.65, 0.5, 0.725, 0.35, 0.725, 0.35, 0.65, 0.5, 0.65, 0.35, 0.725, 0.45, 0.725, 0.45, 0.65, 0.35, 0.65, 0.35, 0.5, 0.45, 0.5, 0.45, 0.35, 0.35, 0.35, 0.45, 0.35, 0.45, 0.5, 0.35, 0.5, 0.35, 0.35, 0.25, 0.725, 0.1, 0.725, 0.1, 0.65, 0.25, 0.65, 0.45, 0.725, 0.35, 0.725, 0.35, 0.65, 0.45, 0.65, 0.1, 0.725, 0.25, 0.725, 0.25, 0.65, 0.1, 0.65, 0.35, 0.725, 0.45, 0.725, 0.45, 0.65, 0.35, 0.65, 0.1, 0.35, 0.1, 0.45, 0.25, 0.45, 0.25, 0.35, 0.25, 0.45, 0.1, 0.45, 0.1, 0.35, 0.25, 0.35, 0.45, 0.575, 0.6, 0.575, 0.6, 0.5, 0.45, 0.5, 0.0, 0.575, -0.1, 0.575, -0.1, 0.5, 0.0, 0.5, 0.6, 0.575, 0.45, 0.575, 0.45, 0.5, 0.6, 0.5, 0.9, 0.575, 1.0, 0.575, 1.0, 0.5, 0.9, 0.5, 0.9, 0.6, 1.0, 0.6, 1.0, 0.45, 0.9, 0.45, 0.0, 0.45, 0.0, 0.6, -0.1, 0.6, -0.1, 0.45, 0.1, 0.7, 0.1, 0.85, 0.0, 0.85, 0.0, 0.7, 0.0, 0.85, 0.1, 0.85, 0.1, 0.7, 0.0, 0.7, 0.0, 0.575, 0.1, 0.575, 0.1, 0.5, 0.0, 0.5, 0.85, 0.575, 0.7, 0.575, 0.7, 0.5, 0.85, 0.5, 0.1, 0.575, 0.0, 0.575, 0.0, 0.5, 0.1, 0.5, 0.7, 0.575, 0.85, 0.575, 0.85, 0.5, 0.7, 0.5, -0.5991, 0.191, -0.5992, -1.491, -0.7175, -1.491, -0.7175, 0.191, -0.7175, 0.191, -0.7175, -1.491, -0.8359, -1.491, -0.8359, 0.191, -0.8359, 0.191, -0.8359, -1.491, -0.9542, -1.491, -0.9542, 0.191, 0.9394, 0.191, 0.9394, -1.491, 0.8211, -1.491, 0.8211, 0.191, 0.8211, 0.191, 0.8211, -1.491, 0.7027, -1.491, 0.7027, 0.191, 0.7027, 0.191, 0.7027, -1.491, 0.5844, -1.491, 0.5844, 0.191, 0.5844, 0.191, 0.5844, -1.491, 0.466, -1.491, 0.466, 0.191, 0.466, 0.191, 0.466, -1.491, 0.3477, -1.491, 0.3477, 0.191, 0.3477, 0.191, 0.3477, -1.491, 0.2293, -1.491, 0.2293, 0.191, 0.2293, 0.191, 0.2293, -1.491, 0.111, -1.491, 0.111, 0.191, 0.111, 0.191, 0.111, -1.491, -0.00739, -1.491, -0.007388, 0.191, -0.007388, 0.191, -0.00739, -1.491, -0.1257, -1.491, -0.1257, 0.191, -0.1257, 0.191, -0.1257, -1.491, -0.2441, -1.491, -0.2441, 0.191, -0.2441, 0.191, -0.2441, -1.491, -0.3624, -1.491, -0.3624, 0.191, -0.3624, 0.191, -0.3624, -1.491, -0.4808, -1.491, -0.4808, 0.191, -0.4808, 0.191, -0.4808, -1.491, -0.5992, -1.491, -0.5991, 0.191, 0.5579, 0.1912, 0.5579, 0.2912, 0.4187, 0.2912, 0.4187, 0.1912, 0.4187, 0.1912, 0.4187, 0.2912, 0.2545, 0.2912, 0.2545, 0.1912, 0.2545, 0.1912, 0.2545, 0.2912, 0.09033, 0.2912, 0.09033, 0.1912, 0.09033, 0.1912, 0.09033, 0.2912, -0.04887, 0.2912, -0.04887, 0.1912, 0.8605, 0.1912, 0.8605, 0.2912, 0.724, 0.2912, 0.724, 0.1912, 0.724, 0.1912, 0.724, 0.2912, 0.5631, 0.2912, 0.5631, 0.1912, 0.5631, 0.1912, 0.5631, 0.2912, 0.4022, 0.2912, 0.4022, 0.1912, 0.4022, 0.1912, 0.4022, 0.2912, 0.2658, 0.2912, 0.2658, 0.1912, 0.9511, 0.1912, 0.9511, 0.2912, 1.09, 0.2912, 1.09, 0.1912, 0.09033, 0.1912, 0.09033, 0.2912, 0.2545, 0.2912, 0.2545, 0.1912, 0.2545, 0.1912, 0.2545, 0.2912, 0.4187, 0.2912, 0.4187, 0.1912, 0.4187, 0.1912, 0.4187, 0.2912, 0.5579, 0.2912, 0.5579, 0.1912, 0.2658, 0.1912, 0.2658, 0.2912, 0.4022, 0.2912, 0.4022, 0.1912, 0.4022, 0.1912, 0.4022, 0.2912, 0.5631, 0.2912, 0.5631, 0.1912, 0.5631, 0.1912, 0.5631, 0.2912, 0.724, 0.2912, 0.724, 0.1912, 0.724, 0.1912, 0.724, 0.2912, 0.8605, 0.2912, 0.8605, 0.1912, -0.01819, 0.6736, -0.01819, 0.2916, 0.0785, 0.2916, 0.0785, 0.6736, -0.1149, 0.6736, -0.1149, 0.2916, -0.01819, 0.2916, -0.01819, 0.6736, -0.2116, 0.6736, -0.2116, 0.2916, -0.1149, 0.2916, -0.1149, 0.6736, -0.3083, 0.6736, -0.3083, 0.2916, -0.2116, 0.2916, -0.2116, 0.6736, -0.405, 0.6736, -0.405, 0.2916, -0.3083, 0.2916, -0.3083, 0.6736, -0.5017, 0.6736, -0.5017, 0.2916, -0.405, 0.2916, -0.405, 0.6736, -0.5984, 0.6736, -0.5984, 0.2916, -0.5017, 0.2916, -0.5017, 0.6736, -0.6951, 0.6736, -0.6951, 0.2916, -0.5984, 0.2916, -0.5984, 0.6736, -0.7917, 0.6736, -0.7917, 0.2916, -0.6951, 0.2916, -0.6951, 0.6736, -0.8884, 0.6736, -0.8884, 0.2916, -0.7917, 0.2916, -0.7917, 0.6736, -0.9851, 0.6736, -0.9851, 0.2916, -0.8884, 0.2916, -0.8884, 0.6736, 0.4653, 0.6736, 0.4653, 0.2916, 0.562, 0.2916, 0.562, 0.6736, 0.3686, 0.6736, 0.3686, 0.2916, 0.4653, 0.2916, 0.4653, 0.6736, 0.2719, 0.6736, 0.2719, 0.2916, 0.3686, 0.2916, 0.3686, 0.6736, 0.1752, 0.6736, 0.1752, 0.2916, 0.2719, 0.2916, 0.2719, 0.6736, 0.0785, 0.6736, 0.0785, 0.2916, 0.1752, 0.2916, 0.1752, 0.6736, 0.04377, 0.6736, 0.1405, 0.6736, 0.235, 1.103, 0.2185, 1.103, 0.1405, 0.6736, 0.2545, 0.6736, 0.2545, 1.103, 0.235, 1.103, 0.2545, 0.6736, 0.3686, 0.6736, 0.274, 1.103, 0.2545, 1.103, 0.3686, 0.6736, 0.4653, 0.6736, 0.2905, 1.103, 0.274, 1.103, 0.7739, 0.6736, 0.6772, 0.6736, 0.5826, 1.103, 0.5991, 1.103, 0.6772, 0.6736, 0.5631, 0.6736, 0.5631, 1.103, 0.5826, 1.103, 0.5631, 0.6736, 0.4491, 0.6736, 0.5436, 1.103, 0.5631, 1.103, 0.4491, 0.6736, 0.3524, 0.6736, 0.5271, 1.103, 0.5436, 1.103, 0.4653, 0.6736, 0.3686, 0.6736, 0.274, 1.103, 0.2905, 1.103, 0.3686, 0.6736, 0.2545, 0.6736, 0.2545, 1.103, 0.274, 1.103, 0.2545, 0.6736, 0.1405, 0.6736, 0.235, 1.103, 0.2545, 1.103, 0.1405, 0.6736, 0.04377, 0.6736, 0.2185, 1.103, 0.235, 1.103, 0.3524, 0.6736, 0.4491, 0.6736, 0.5436, 1.103, 0.5271, 1.103, 0.4491, 0.6736, 0.5631, 0.6736, 0.5631, 1.103, 0.5436, 1.103, 0.5631, 0.6736, 0.6772, 0.6736, 0.5826, 1.103, 0.5631, 1.103, 0.6772, 0.6736, 0.7739, 0.6736, 0.5991, 1.103, 0.5826, 1.103, 0.5631, 0.2545, 0.5991, 0.2185, 0.6101, 0.235, 0.5631, 0.2545, 0.6101, 0.235, 0.614, 0.2545, 0.5631, 0.2545, 0.614, 0.2545, 0.6101, 0.274, 0.5631, 0.2545, 0.6101, 0.274, 0.5991, 0.2905, 0.5631, 0.2545, 0.5991, 0.2905, 0.5826, 0.3016, 0.5631, 0.2545, 0.5826, 0.3016, 0.5631, 0.3054, 0.5631, 0.2545, 0.5631, 0.3054, 0.5436, 0.3016, 0.5631, 0.2545, 0.5436, 0.3016, 0.5271, 0.2905, 0.5631, 0.2545, 0.5271, 0.2905, 0.5161, 0.274, 0.5631, 0.2545, 0.5161, 0.274, 0.5122, 0.2545, 0.5631, 0.2545, 0.5122, 0.2545, 0.5161, 0.235, 0.5631, 0.2545, 0.5161, 0.235, 0.5271, 0.2185, 0.5631, 0.2545, 0.5271, 0.2185, 0.5436, 0.2075, 0.5631, 0.2545, 0.5436, 0.2075, 0.5631, 0.2036, 0.5631, 0.2545, 0.5631, 0.2036, 0.5826, 0.2075, 0.5631, 0.2545, 0.5826, 0.2075, 0.5991, 0.2185, 0.1178, 0.06483, 0.1307, 0.03376, 0.1416, 0.04105, 0.1178, 0.06483, 0.1178, 0.0312, 0.1307, 0.03376, 0.1178, 0.06483, 0.1049, 0.03376, 0.1178, 0.0312, 0.1178, 0.06483, 0.094, 0.04105, 0.1049, 0.03376, 0.1178, 0.06483, 0.08671, 0.05196, 0.094, 0.04105, 0.1178, 0.06483, 0.08415, 0.06483, 0.08671, 0.05196, 0.1178, 0.06483, 0.08671, 0.0777, 0.08415, 0.06483, 0.1178, 0.06483, 0.094, 0.08862, 0.08671, 0.0777, 0.1178, 0.06483, 0.1049, 0.09591, 0.094, 0.08862, 0.1178, 0.06483, 0.1178, 0.09847, 0.1049, 0.09591, 0.1178, 0.06483, 0.1307, 0.09591, 0.1178, 0.09847, 0.1178, 0.06483, 0.1416, 0.08862, 0.1307, 0.09591, 0.1178, 0.06483, 0.1489, 0.0777, 0.1416, 0.08862, 0.1178, 0.06483, 0.1514, 0.06483, 0.1489, 0.0777, 0.1178, 0.06483, 0.1489, 0.05196, 0.1514, 0.06483, 0.1178, 0.06483, 0.1416, 0.04105, 0.1489, 0.05196, 0.1931, 0.157, 0.257, 0.157, 0.1416, 0.4558, 0.1307, 0.4558, 0.1178, 0.157, 0.1931, 0.157, 0.1307, 0.4558, 0.1178, 0.4558, 0.04243, 0.157, 0.1178, 0.157, 0.1178, 0.4558, 0.1049, 0.4558, 0.9785, 0.157, 1.042, 0.157, 1.105, 0.4558, 1.094, 0.4558, 0.9895, 0.157, 0.9256, 0.157, 1.041, 0.4558, 1.052, 0.4558, 0.06483, 0.157, -0.01052, 0.157, 0.05196, 0.4558, 0.06483, 0.4558, 0.1402, 0.157, 0.06483, 0.157, 0.06483, 0.4558, 0.0777, 0.4558, 0.2041, 0.157, 0.1402, 0.157, 0.0777, 0.4558, 0.08862, 0.4558, 0.04243, 0.157, -0.02146, 0.157, 0.094, 0.4558, 0.1049, 0.4558, 0.1178, 0.157, 0.04243, 0.157, 0.1049, 0.4558, 0.1178, 0.4558, 0.1931, 0.157, 0.1178, 0.157, 0.1178, 0.4558, 0.1307, 0.4558, 0.257, 0.157, 0.1931, 0.157, 0.1307, 0.4558, 0.1416, 0.4558, 0.1402, 0.157, 0.2041, 0.157, 0.08862, 0.4558, 0.0777, 0.4558, 0.06483, 0.157, 0.1402, 0.157, 0.0777, 0.4558, 0.06483, 0.4558, 0.9895, 0.157, 1.065, 0.157, 1.065, 0.4558, 1.052, 0.4558, 0.9256, 0.157, 0.9895, 0.157, 1.052, 0.4558, 1.041, 0.4558, 1.12, 0.157, 1.12, -0.1088, 1.195, -0.1088, 1.195, 0.157, -0.01052, 0.157, -0.01052, -0.1088, 0.06483, -0.1088, 0.06483, 0.157, 0.06483, 0.157, 0.06483, -0.1088, 0.1402, -0.1088, 0.1402, 0.157, 0.1402, 0.157, 0.1402, -0.1088, 0.2156, -0.1088, 0.2156, 0.157, 0.2156, 0.157, 0.2156, -0.1088, 0.2909, -0.1088, 0.2909, 0.157, 0.2909, 0.157, 0.2909, -0.1088, 0.3663, -0.1088, 0.3663, 0.157, 0.3663, 0.157, 0.3663, -0.1088, 0.4416, -0.1088, 0.4416, 0.157, 0.4416, 0.157, 0.4416, -0.1088, 0.517, -0.1088, 0.517, 0.157, 0.517, 0.157, 0.517, -0.1088, 0.5923, -0.1088, 0.5923, 0.157, 0.5923, 0.157, 0.5923, -0.1088, 0.6677, -0.1088, 0.6677, 0.157, 0.6677, 0.157, 0.6677, -0.1088, 0.7431, -0.1088, 0.7431, 0.157, 0.7431, 0.157, 0.7431, -0.1088, 0.8184, -0.1088, 0.8184, 0.157, 0.8184, 0.157, 0.8184, -0.1088, 0.8938, -0.1088, 0.8938, 0.157, 0.8938, 0.157, 0.8938, -0.1088, 0.9691, -0.1088, 0.9691, 0.157, 0.9691, 0.157, 0.9691, -0.1088, 1.044, -0.1088, 1.044, 0.157, 1.044, 0.157, 1.044, -0.1088, 1.12, -0.1088, 1.12, 0.157, 0.2241, 0.8213, 0.2241, 0.8909, 0.3142, 0.8909, 0.3142, 0.8213, 0.1178, 0.8213, 0.1178, 0.8909, 0.2241, 0.8909, 0.2241, 0.8213, 0.01147, 0.8213, 0.01147, 0.8909, 0.1178, 0.8909, 0.1178, 0.8213, 0.9213, 0.8213, 0.9213, 0.8909, 1.011, 0.8909, 1.011, 0.8213, 0.1733, 0.8213, 0.1733, 0.8909, 0.2653, 0.8909, 0.2653, 0.8213, 0.06483, 0.8213, 0.06484, 0.8909, 0.1733, 0.8909, 0.1733, 0.8213, 0.9563, 0.8213, 0.9563, 0.8909, 1.065, 0.8909, 1.065, 0.8213, 0.8644, 0.8213, 0.8644, 0.8909, 0.9563, 0.8909, 0.9563, 0.8213, 0.01147, 0.8213, 0.01147, 0.8909, -0.07866, 0.8909, -0.07866, 0.8213, 0.1178, 0.8213, 0.1178, 0.8909, 0.01147, 0.8909, 0.01147, 0.8213, 0.2241, 0.8213, 0.2241, 0.8909, 0.1178, 0.8909, 0.1178, 0.8213, 0.3142, 0.8213, 0.3142, 0.8909, 0.2241, 0.8909, 0.2241, 0.8213, 0.9563, 0.8213, 0.9563, 0.8909, 0.8644, 0.8909, 0.8644, 0.8213, 0.06483, 0.8213, 0.06483, 0.8909, -0.04365, 0.8909, -0.04365, 0.8213, 0.1733, 0.8213, 0.1733, 0.8909, 0.06483, 0.8909, 0.06483, 0.8213, 0.2653, 0.8213, 0.2653, 0.8909, 0.1733, 0.8909, 0.1733, 0.8213, 0.6792, 0.8212, 0.6792, -0.3493, 0.601, -0.3493, 0.601, 0.8212, 0.7574, 0.8212, 0.7574, -0.3493, 0.6792, -0.3493, 0.6792, 0.8212, 0.8356, 0.8212, 0.8356, -0.3493, 0.7574, -0.3493, 0.7574, 0.8212, 0.9138, 0.8212, 0.9138, -0.3493, 0.8356, -0.3493, 0.8356, 0.8212, 0.992, 0.8212, 0.992, -0.3493, 0.9138, -0.3493, 0.9138, 0.8212, 1.07, 0.8212, 1.07, -0.3493, 0.992, -0.3493, 0.992, 0.8212, 1.148, 0.8212, 1.148, -0.3493, 1.07, -0.3493, 1.07, 0.8212, 1.227, 0.8212, 1.227, -0.3493, 1.148, -0.3493, 1.148, 0.8212, 1.305, 0.8212, 1.305, -0.3493, 1.227, -0.3493, 1.227, 0.8212, 1.383, 0.8212, 1.383, -0.3493, 1.305, -0.3493, 1.305, 0.8212, 0.21, 0.8212, 0.21, -0.3493, 0.1318, -0.3493, 0.1318, 0.8212, 0.2882, 0.8212, 0.2882, -0.3493, 0.21, -0.3493, 0.21, 0.8212, 0.3664, 0.8212, 0.3664, -0.3493, 0.2882, -0.3493, 0.2882, 0.8212, 0.4446, 0.8212, 0.4446, -0.3493, 0.3664, -0.3493, 0.3664, 0.8212, 0.5228, 0.8212, 0.5228, -0.3493, 0.4446, -0.3493, 0.4446, 0.8212, 0.601, 0.8212, 0.601, -0.3493, 0.5228, -0.3493, 0.5228, 0.8212, -0.1674, 0.67, -0.1674, -0.5, -0.2633, -0.5, -0.2633, 0.67, -0.2633, 0.67, -0.2633, -0.5, -0.3534, -0.5, -0.3534, 0.67, -0.3534, 0.67, -0.3534, -0.5, -0.4436, -0.5, -0.4436, 0.67, -0.4436, 0.67, -0.4436, -0.5, -0.5395, -0.5, -0.5395, 0.67, 0.9469, 0.67, 0.9469, -0.5, 0.855, -0.5, 0.855, 0.67, 0.855, 0.67, 0.855, -0.5, 0.76, -0.5, 0.76, 0.67, 0.76, 0.67, 0.76, -0.5, 0.6699, -0.5, 0.6699, 0.67, 0.6699, 0.67, 0.6699, -0.5, 0.574, -0.5, 0.574, 0.67, 0.574, 0.67, 0.574, -0.5, 0.4808, -0.5, 0.4808, 0.67, 0.4808, 0.67, 0.4808, -0.5, 0.3897, -0.5, 0.3897, 0.67, 0.3897, 0.67, 0.3897, -0.5, 0.2987, -0.5, 0.2987, 0.67, 0.2987, 0.67, 0.2987, -0.5, 0.2055, -0.5, 0.2055, 0.67, 0.2055, 0.67, 0.2055, -0.5, 0.1096, -0.5, 0.1096, 0.67, 0.1096, 0.67, 0.1096, -0.5, 0.01946, -0.5, 0.01946, 0.67, 0.01946, 0.67, 0.01946, -0.5, -0.07554, -0.5, -0.07554, 0.67, -0.07554, 0.67, -0.07554, -0.5, -0.1674, -0.5, -0.1674, 0.67, 0.255, 0.67, 0.255, 0.74, 0.165, 0.74, 0.165, 0.67, 0.165, 0.67, 0.165, 0.74, 0.055, 0.74, 0.055, 0.67, 0.055, 0.67, 0.055, 0.74, -0.055, 0.74, -0.055, 0.67, 0.945, 0.67, 0.945, 0.74, 0.855, 0.74, 0.855, 0.67, 0.955, 0.67, 0.955, 0.74, 0.865, 0.74, 0.865, 0.67, 0.865, 0.67, 0.865, 0.74, 0.76, 0.74, 0.76, 0.67, 0.76, 0.67, 0.76, 0.74, 0.655, 0.74, 0.655, 0.67, 0.655, 0.67, 0.655, 0.74, 0.565, 0.74, 0.565, 0.67, 0.855, 0.67, 0.855, 0.74, 0.945, 0.74, 0.945, 0.67, 0.945, 0.67, 0.945, 0.74, 1.055, 0.74, 1.055, 0.67, 0.055, 0.67, 0.055, 0.74, 0.165, 0.74, 0.165, 0.67, 0.165, 0.67, 0.165, 0.74, 0.255, 0.74, 0.255, 0.67, 0.565, 0.67, 0.565, 0.74, 0.655, 0.74, 0.655, 0.67, 0.655, 0.67, 0.655, 0.74, 0.76, 0.74, 0.76, 0.67, 0.76, 0.67, 0.76, 0.74, 0.865, 0.74, 0.865, 0.67, 0.865, 0.67, 0.865, 0.74, 0.955, 0.74, 0.955, 0.67, 1.225, 0.005, 1.225, -0.26, 1.16, -0.26, 1.16, 0.005, 1.29, 0.005, 1.29, -0.26, 1.225, -0.26, 1.225, 0.005, 1.356, 0.005, 1.356, -0.26, 1.29, -0.26, 1.29, 0.005, 1.421, 0.005, 1.421, -0.26, 1.356, -0.26, 1.356, 0.005, 1.486, 0.005, 1.486, -0.26, 1.421, -0.26, 1.421, 0.005, 1.551, 0.005, 1.551, -0.26, 1.486, -0.26, 1.486, 0.005, 1.616, 0.005, 1.616, -0.26, 1.551, -0.26, 1.551, 0.005, 1.681, 0.005, 1.681, -0.26, 1.616, -0.26, 1.616, 0.005, 1.746, 0.005, 1.746, -0.26, 1.681, -0.26, 1.681, 0.005, 1.811, 0.005, 1.811, -0.26, 1.746, -0.26, 1.746, 0.005, 0.835, 0.005, 0.835, -0.26, 0.7699, -0.26, 0.7699, 0.005, 0.9, 0.005, 0.9, -0.26, 0.835, -0.26, 0.835, 0.005, 0.965, 0.005, 0.965, -0.26, 0.9, -0.26, 0.9, 0.005, 1.03, 0.005, 1.03, -0.26, 0.965, -0.26, 0.965, 0.005, 1.095, 0.005, 1.095, -0.26, 1.03, -0.26, 1.03, 0.005, 1.16, 0.005, 1.16, -0.26, 1.095, -0.26, 1.095, 0.005, 0.915, 0.005, 0.98, 0.005, 1.04, 0.305, 1.03, 0.305, 0.98, 0.005, 1.055, 0.005, 1.055, 0.305, 1.04, 0.305, 0.055, 0.005, 0.13, 0.005, 0.07, 0.305, 0.055, 0.305, 0.13, 0.005, 0.195, 0.005, 0.08, 0.305, 0.07, 0.305, 0.9, 0.005, 0.835, 0.005, 0.775, 0.305, 0.785, 0.305, 0.835, 0.005, 0.76, 0.005, 0.76, 0.305, 0.775, 0.305, 0.76, 0.005, 0.685, 0.005, 0.75, 0.305, 0.76, 0.305, 0.685, 0.005, 0.62, 0.005, 0.735, 0.305, 0.75, 0.305, 0.195, 0.005, 0.13, 0.005, 0.07, 0.305, 0.08, 0.305, 0.13, 0.005, 0.055, 0.005, 0.055, 0.305, 0.07, 0.305, 0.055, 0.005, -0.02, 0.005, 0.04, 0.305, 0.055, 0.305, 0.98, 0.005, 0.915, 0.005, 1.03, 0.305, 1.04, 0.305, 0.62, 0.005, 0.685, 0.005, 0.75, 0.305, 0.735, 0.305, 0.685, 0.005, 0.76, 0.005, 0.76, 0.305, 0.75, 0.305, 0.76, 0.005, 0.835, 0.005, 0.775, 0.305, 0.76, 0.305, 0.835, 0.005, 0.9, 0.005, 0.785, 0.305, 0.775, 0.305, 0.76, 0.055, 0.785, 0.03, 0.79, 0.04, 0.76, 0.055, 0.79, 0.04, 0.795, 0.055, 0.76, 0.055, 0.795, 0.055, 0.79, 0.07, 0.76, 0.055, 0.79, 0.07, 0.785, 0.08, 0.76, 0.055, 0.785, 0.08, 0.775, 0.085, 0.76, 0.055, 0.775, 0.085, 0.76, 0.09, 0.76, 0.055, 0.76, 0.09, 0.75, 0.085, 0.76, 0.055, 0.75, 0.085, 0.735, 0.08, 0.76, 0.055, 0.735, 0.08, 0.73, 0.07, 0.76, 0.055, 0.73, 0.07, 0.725, 0.055, 0.76, 0.055, 0.725, 0.055, 0.73, 0.04, 0.76, 0.055, 0.73, 0.04, 0.735, 0.03, 0.76, 0.055, 0.735, 0.03, 0.75, 0.025, 0.76, 0.055, 0.75, 0.025, 0.76, 0.02, 0.76, 0.055, 0.76, 0.02, 0.775, 0.025, 0.76, 0.055, 0.775, 0.025, 0.785, 0.03, 0.1, 0.5, 0.1, 0.425, 1.0, 0.425, 1.0, 0.5, 0.0, 0.1, 0.0, 0.0, -0.9, 0.0, -0.9, 0.1, 0.1, 0.5, 2.98e-08, 0.5, 0.0, 0.425, 0.1, 0.425, 0.1, 0.1, 0.1, 2.98e-08, 1.0, 2.98e-08, 1.0, 0.1, 0.1, 0.425, 0.0, 0.425, 2.98e-08, 0.5, 0.1, 0.5, 0.1, 0.425, 0.1, 0.5, 1.0, 0.5, 1.0, 0.425, 0.55, 0.425, 0.55, 0.5, -1.0, 0.5, -1.0, 0.425, 0.1, 0.425, 0.0, 0.425, 0.0, 0.5, 0.1, 0.5, 0.1, 0.55, 0.0, 0.55, 1.192e-07, -1.0, 0.1, -1.0, 0.1, 0.5, 1.192e-07, 0.5, 1.192e-07, 0.425, 0.1, 0.425, 0.1, 2.086e-07, 1.192e-07, 2.086e-07, 0.0, 1.55, 0.1, 1.55, 0.55, 0.5, 0.55, 0.425, -1.0, 0.425, -1.0, 0.5, 0.1, 0.425, 0.1, 0.5, 1.0, 0.5, 1.0, 0.425, 0.55, 0.425, 0.45, 0.425, 0.45, 0.5, 0.55, 0.5, 0.1, 0.55, 0.1, 0.45, 1.0, 0.45, 1.0, 0.55, 0.55, 0.5, 0.45, 0.5, 0.45, 0.425, 0.55, 0.425, 0.0, 0.55, 0.0, 0.45, -0.9, 0.45, -0.9, 0.55, 0.1, 0.5, 0.1, 0.425, 1.0, 0.425, 1.0, 0.5, 5.96e-08, 0.5, 5.96e-08, 0.425, 1.0, 0.425, 1.0, 0.5, 0.0, 0.85, 0.0, 0.75, -1.0, 0.75, -1.0, 0.85, 0.85, 0.5, 0.75, 0.5, 0.75, 0.425, 0.85, 0.425, 5.96e-08, 0.85, 5.96e-08, 0.75, 1.0, 0.75, 1.0, 0.85, 0.85, 0.425, 0.75, 0.425, 0.75, 0.5, 0.85, 0.5, 5.96e-08, 0.425, 5.96e-08, 0.5, 1.0, 0.5, 1.0, 0.425, 0.85, 0.5, 0.85, 0.425, 0.55, 0.425, 0.55, 0.5, 1.788e-07, 0.55, -0.1, 0.55, -0.1, 0.85, 5.96e-08, 0.85, 1.788e-07, 0.5, -0.1, 0.5, -0.1, 0.425, 1.788e-07, 0.425, 5.96e-08, 0.85, -0.1, 0.85, -0.1, 0.55, 1.788e-07, 0.55, 5.96e-08, 0.425, -0.1, 0.425, -0.1, 0.5, 5.96e-08, 0.5, 0.85, 0.425, 0.85, 0.5, 0.55, 0.5, 0.55, 0.425, 0.85, 0.425, 0.85, 0.5, 0.45, 0.5, 0.45, 0.425, 0.1, 0.425, 0.0, 0.425, 0.0, 0.5, 0.1, 0.5, 0.1, 0.85, 0.0, 0.85, 2.384e-07, 0.45, 0.1, 0.45, 0.1, 0.5, 2.384e-07, 0.5, 2.384e-07, 0.425, 0.1, 0.425, 0.1, 0.45, 2.384e-07, 0.45, 0.0, 0.85, 0.1, 0.85, 0.85, 0.5, 0.85, 0.425, 0.45, 0.425, 0.45, 0.5, 0.25, 0.5, 0.4, 0.5, 0.4, 0.575, 0.25, 0.575, 0.4, 0.575, 0.4, 0.5, 0.25, 0.5, 0.25, 0.575, 0.1, 0.575, 0.1, 0.5, 0.0, 0.5, 0.0, 0.575, 0.1, 0.4, 0.1, 0.25, 0.0, 0.25, 0.0, 0.4, 0.1, 0.5, 0.1, 0.575, 0.0, 0.575, 0.0, 0.5, 0.1, 0.25, 0.1, 0.4, 0.0, 0.4, 0.0, 0.25, 0.9, 0.575, 0.75, 0.575, 0.75, 0.5, 0.9, 0.5, 0.55, 0.575, 0.45, 0.575, 0.45, 0.5, 0.55, 0.5, 0.75, 0.575, 0.9, 0.575, 0.9, 0.5, 0.75, 0.5, 0.45, 0.575, 0.55, 0.575, 0.55, 0.5, 0.45, 0.5, 0.75, 0.45, 0.75, 0.55, 0.9, 0.55, 0.9, 0.45, 0.9, 0.55, 0.75, 0.55, 0.75, 0.45, 0.9, 0.45, 0.0, 0.7, 0.0, 0.85, -0.1, 0.85, -0.1, 0.7, 0.9, 0.85, 1.0, 0.85, 1.0, 0.7, 0.9, 0.7, 0.9, 0.575, 1.0, 0.575, 1.0, 0.5, 0.9, 0.5, 0.85, 0.575, 0.7, 0.575, 0.7, 0.5, 0.85, 0.5, 0.0, 0.575, -0.1, 0.575, -0.1, 0.5, 0.0, 0.5, 0.7, 0.575, 0.85, 0.575, 0.85, 0.5, 0.7, 0.5, 0.45, 0.575, 0.6, 0.575, 0.6, 0.5, 0.45, 0.5, 0.1, 0.575, 0.0, 0.575, 0.0, 0.5, 0.1, 0.5, 0.6, 0.575, 0.45, 0.575, 0.45, 0.5, 0.6, 0.5, 0.0, 0.575, 0.1, 0.575, 0.1, 0.5, 0.0, 0.5, 0.0, 0.6, 0.1, 0.6, 0.1, 0.45, 0.0, 0.45, 0.1, 0.45, 0.1, 0.6, 0.0, 0.6, 0.0, 0.45, 0.899, 0.1874, 0.9669, 0.1133, 1.047, 0.1627, 1.01, 0.2615, 0.8249, 0.07623, 0.9175, 0.033, 0.9669, 0.1133, 0.899, 0.1874, 0.8002, -0.05962, 0.899, -0.05962, 0.9175, 0.033, 0.8249, 0.07623, 0.8249, 1.04, 0.9175, 1.083, 0.899, 1.175, 0.8002, 1.175, 0.899, 0.9284, 0.9669, 1.002, 0.9175, 1.083, 0.8249, 1.04, 1.01, 0.8543, 1.047, 0.9531, 0.9669, 1.002, 0.899, 0.9284, -0.09517, 0.8234, -0.09517, 0.9346, -0.1878, 0.9531, -0.2248, 0.8543, 0.03451, 0.8543, -0.00254, 0.9531, -0.09517, 0.9346, -0.09517, 0.8234, 0.1457, 0.9284, 0.07774, 1.002, -0.00254, 0.9531, 0.03451, 0.8543, 0.2198, 1.04, 0.1271, 1.083, 0.07774, 1.002, 0.1457, 0.9284, 0.2506, -0.05962, 0.1457, -0.05962, 0.1271, -0.1522, 0.2198, -0.1955, 0.2198, 0.07623, 0.1271, 0.033, 0.1457, -0.05962, 0.2506, -0.05962, 0.1457, 0.1874, 0.07774, 0.1133, 0.1271, 0.033, 0.2198, 0.07623, 0.1457, 0.1874, 0.03451, 0.2615, -0.00254, 0.1627, 0.07774, 0.1133, -0.09517, 0.2924, -0.09517, 0.1812, -0.00254, 0.1627, 0.03451, 0.2615, 1.01, 0.2615, 1.047, 0.1627, 1.14, 0.1812, 1.14, 0.2924, -0.09517, 0.2368, -0.2063, 0.2183, -0.2248, 0.2615, -0.09517, 0.2924, 1.029, 0.2183, 0.9299, 0.1503, 0.899, 0.1874, 1.01, 0.2615, 0.02216, 0.2183, -0.09517, 0.2368, -0.09517, 0.2924, 0.03451, 0.2615, 0.1148, 0.1503, 0.02216, 0.2183, 0.03451, 0.2615, 0.1457, 0.1874, 0.9299, 0.1503, 0.8681, 0.05153, 0.8249, 0.07623, 0.899, 0.1874, 0.8681, 0.05153, 0.8434, -0.05962, 0.8002, -0.05962, 0.8249, 0.07623, 0.8434, -0.05962, 0.8681, -0.1708, 0.8249, -0.1955, 0.8002, -0.05962, 0.8681, 1.064, 0.9299, 0.9654, 0.899, 0.9284, 0.8249, 1.04, 0.9299, 0.9654, 1.029, 0.8975, 1.01, 0.8543, 0.899, 0.9284, 1.029, 0.8975, 1.14, 0.879, 1.14, 0.8234, 1.01, 0.8543, -0.09517, 0.879, 0.02216, 0.8975, 0.03451, 0.8543, -0.09517, 0.8234, 0.1148, 0.9654, 0.1457, 0.9284, 0.03451, 0.8543, 0.02216, 0.8975, 0.1148, 0.9654, 0.1827, 1.064, 0.2198, 1.04, 0.1457, 0.9284, 0.1827, 1.064, 0.2012, 1.175, 0.2506, 1.175, 0.2198, 1.04, 0.2012, -0.05962, 0.1827, 0.05153, 0.2198, 0.07623, 0.2506, -0.05962, 0.1827, 0.05153, 0.1148, 0.1503, 0.1457, 0.1874, 0.2198, 0.07623, 1.136, 0.14, 1.264, -0.1805, 1.022, 0.06165, -0.1605, 0.1614, -0.1605, -0.1805, -0.2887, 0.14, -0.02515, 0.14, -0.1605, -0.1805, -0.1605, 0.1614, 0.08169, 0.06165, -0.1605, -0.1805, -0.02515, 0.14, 0.16, -0.05231, -0.1605, -0.1805, 0.08169, 0.06165, 0.1814, -0.1805, -0.1605, -0.1805, 0.16, -0.05231, 0.16, 1.116, -0.1605, 1.244, 0.1814, 1.244, 0.08169, 1.002, -0.1605, 1.244, 0.16, 1.116, 0.08169, 1.002, -0.02515, 0.9235, -0.1605, 1.244, -0.1605, 0.9021, -0.1605, 1.244, -0.02515, 0.9235, 1.136, 0.9235, 1.264, 1.244, 1.264, 0.9021, 1.022, 1.002, 1.264, 1.244, 1.136, 0.9235, 0.9507, 1.116, 1.264, 1.244, 1.022, 1.002, 0.9222, -0.1805, 1.264, -0.1805, 0.9507, -0.3087, 0.9507, -0.05231, 1.264, -0.1805, 0.9222, -0.1805, 1.022, 0.06165, 1.264, -0.1805, 0.9507, -0.05231, -0.07347, 1.161, -0.2421, 1.048, -0.4409, 1.528, 0.9836, 1.009, 0.9836, 1.528, 1.182, 1.048, 0.7847, 1.048, 0.9836, 1.528, 0.9836, 1.009, 0.6161, 1.161, 0.9836, 1.528, 0.7847, 1.048, 0.5035, -0.09516, 0.9836, 0.1037, 0.6161, -0.2638, 0.4639, 0.1037, 0.9836, 0.1037, 0.5035, -0.09516, 0.5035, 0.3026, 0.9836, 0.1037, 0.4639, 0.1037, 0.6161, 0.4712, 0.9836, 0.1037, 0.5035, 0.3026, 0.7847, 0.5838, 0.9836, 0.1037, 0.6161, 0.4712, 0.9836, 0.6234, 0.9836, 0.1037, 0.7847, 0.5838, 1.182, 0.5838, 0.9836, 0.1037, 0.9836, 0.6234, -0.07347, 0.4712, -0.4409, 0.1037, -0.2421, 0.5838, 0.03918, 0.3026, -0.4409, 0.1037, -0.07347, 0.4712, 0.07874, 0.1037, -0.4409, 0.1037, 0.03918, 0.3026, 0.03918, -0.09515, -0.4409, 0.1037, 0.07874, 0.1037, -0.07347, 1.161, -0.4409, 1.528, 0.03918, 1.329, 0.3492, 0.9147, 0.2178, 0.9408, 0.3492, 1.258, 0.2178, 0.9408, 0.1064, 1.015, 0.3492, 1.258, 0.1064, 1.015, 0.03199, 1.127, 0.3492, 1.258, 0.03199, 1.127, 0.005849, 1.258, 0.3492, 1.258, 0.005849, -0.1665, 0.03198, -0.03511, 0.3492, -0.1665, 0.03198, -0.03511, 0.1064, 0.07628, 0.3492, -0.1665, 0.1064, 0.07628, 0.2178, 0.1507, 0.3492, -0.1665, 0.2178, 0.1507, 0.3492, 0.1768, 0.3492, -0.1665, 0.3492, 0.1768, 0.4806, 0.1507, 0.3492, -0.1665, 0.4806, 0.1507, 0.592, 0.07628, 0.3492, -0.1665, 0.592, 0.07628, 0.6664, -0.03511, 0.3492, -0.1665, 0.6664, -0.03511, 0.6926, -0.1665, 0.3492, -0.1665, 0.6926, -0.1665, 0.6664, -0.2979, 0.3492, -0.1665, 0.6664, 1.127, 0.592, 1.015, 0.3492, 1.258, 0.4806, 0.9408, 0.3492, 1.258, 0.592, 1.015, 0.4806, 0.9408, 0.3492, 0.9147, 0.3492, 1.258, 0.698, 0.6764, 0.7558, 0.5269, 0.8967, 0.5549, 0.8967, 0.7167, 0.5295, 0.5615, 0.6364, 0.4471, 0.7558, 0.5269, 0.698, 0.6764, 0.8967, 0.7167, 0.8967, 0.5549, 1.038, 0.5269, 1.095, 0.6764, 0.02889, 0.5615, -0.1396, 0.6764, -0.1975, 0.5269, -0.07803, 0.4471, 0.02889, 0.5615, -0.07803, 0.4471, 0.00176, 0.3277, 0.1415, 0.3896, 0.1415, 0.3896, 0.00176, 0.3277, 0.02978, 0.1868, 0.181, 0.1868, 0.181, 0.1868, 0.02978, 0.1868, 0.001761, 0.04593, 0.1415, -0.01599, 0.1415, -0.01599, 0.001761, 0.04593, -0.07803, -0.07348, 0.02889, -0.1879, 0.02889, 1.047, -0.07803, 1.162, -0.1975, 1.082, -0.1396, 0.9322, 1.095, 0.9322, 1.038, 1.082, 0.8967, 1.054, 0.8967, 0.8919, 0.8967, 0.8919, 0.8967, 1.054, 0.7558, 1.082, 0.698, 0.9322, 0.698, 0.9322, 0.7558, 1.082, 0.6364, 1.162, 0.5295, 1.047, 0.5295, 1.047, 0.6364, 1.162, 0.5566, 1.281, 0.4169, 1.219, 0.4169, -0.01599, 0.5566, 0.04593, 0.5286, 0.1868, 0.3774, 0.1868, 0.3774, 0.1868, 0.5286, 0.1868, 0.5566, 0.3277, 0.4169, 0.3896, 0.4169, 0.3896, 0.5566, 0.3277, 0.6364, 0.4471, 0.5295, 0.5615, 0.8967, 0.6373, 0.7243, 0.603, 0.698, 0.6764, 0.8967, 0.7167, 0.7243, 0.603, 0.5781, 0.5054, 0.5295, 0.5615, 0.698, 0.6764, 0.5781, 0.5054, 0.4804, 0.3592, 0.4169, 0.3896, 0.5295, 0.5615, 0.4804, 0.3592, 0.4462, 0.1868, 0.3774, 0.1868, 0.4169, 0.3896, 0.4462, 0.1868, 0.4804, 0.01438, 0.4169, -0.01599, 0.3774, 0.1868, 0.4804, 0.01438, 0.5781, -0.1318, 0.5295, -0.1879, 0.4169, -0.01599, 0.5781, 1.103, 0.7243, 1.006, 0.698, 0.9322, 0.5295, 1.047, 0.7243, 1.006, 0.8967, 0.9713, 0.8967, 0.8919, 0.698, 0.9322, 0.8967, 0.9713, 1.069, 1.006, 1.095, 0.9322, 0.8967, 0.8919, -0.01974, 1.103, 0.02889, 1.047, -0.1396, 0.9322, -0.1659, 1.006, -0.01974, 1.103, 0.07793, 1.249, 0.1415, 1.219, 0.02889, 1.047, 0.07793, 0.01438, 0.1122, 0.1868, 0.181, 0.1868, 0.1415, -0.01599, 0.07793, 0.3592, -0.01974, 0.5054, 0.02889, 0.5615, 0.1415, 0.3896, -0.01974, 0.5054, -0.1659, 0.603, -0.1396, 0.6764, 0.02889, 0.5615, 1.069, 0.603, 0.8967, 0.6373, 0.8967, 0.7167, 1.095, 0.6764, 0.3467, 0.9443, 0.3467, 0.8374, 0.478, 0.8641, 0.4398, 0.9628, 0.2536, 0.9628, 0.2154, 0.8641, 0.3467, 0.8374, 0.3467, 0.9443, 0.1747, 1.016, 0.1041, 0.94, 0.2154, 0.8641, 0.2536, 0.9628, 0.122, 1.094, 0.02971, 1.054, 0.1041, 0.94, 0.1747, 1.016, 0.1035, -0.04748, 0.003593, -0.04747, 0.02971, -0.1815, 0.122, -0.1405, 0.5187, 1.016, 0.4398, 0.9628, 0.478, 0.8641, 0.5893, 0.94, 0.5187, 1.016, 0.5893, 0.94, 0.6637, 1.054, 0.5714, 1.094, 0.5714, 1.094, 0.6637, 1.054, 0.6898, 1.188, 0.5899, 1.188, 0.5899, -0.04747, 0.6898, -0.04748, 0.6637, 0.08651, 0.5714, 0.04559, 0.5714, 0.04559, 0.6637, 0.08651, 0.5893, 0.2001, 0.5187, 0.1245, 0.5187, 0.1245, 0.5893, 0.2001, 0.478, 0.276, 0.4398, 0.1772, 0.4398, 0.1772, 0.478, 0.276, 0.3467, 0.3026, 0.3467, 0.1957, 0.3467, 0.1957, 0.3467, 0.3026, 0.2154, 0.276, 0.2536, 0.1772, 0.2536, 0.1772, 0.2154, 0.276, 0.1041, 0.2001, 0.1747, 0.1245, 0.1747, 0.1245, 0.1041, 0.2001, 0.02971, 0.08651, 0.122, 0.04559, 0.122, 0.04559, 0.02971, 0.08651, 0.003593, -0.04747, 0.1035, -0.04748, 0.478, 0.276, 0.4606, 0.2275, 0.3467, 0.2502, 0.3467, 0.3026, 0.3467, 0.3026, 0.3467, 0.2502, 0.2328, 0.2275, 0.2154, 0.276, 0.2154, 0.276, 0.2328, 0.2275, 0.1362, 0.163, 0.1041, 0.2001, 0.1041, 0.2001, 0.1362, 0.163, 0.07169, 0.06644, 0.02971, 0.08651, 0.02971, 0.08651, 0.07169, 0.06644, 0.04903, -0.04748, 0.003593, -0.04748, 0.003593, -0.04748, 0.04903, -0.04748, 0.07169, -0.1614, 0.02971, -0.1815, 0.02971, 1.054, 0.07169, 1.074, 0.1362, 0.977, 0.1041, 0.94, 0.1041, 0.94, 0.1362, 0.977, 0.2328, 0.9125, 0.2154, 0.8641, 0.2154, 0.8641, 0.2328, 0.9125, 0.3467, 0.8899, 0.3467, 0.8374, 0.3467, 0.8374, 0.3467, 0.8899, 0.4606, 0.9125, 0.478, 0.8641, 0.478, 0.8641, 0.4606, 0.9125, 0.5572, 0.977, 0.5893, 0.94, 0.5893, 0.94, 0.5572, 0.977, 0.6217, 1.074, 0.6637, 1.054, 0.6637, 1.054, 0.6217, 1.074, 0.6444, 1.188, 0.6898, 1.188, 0.6898, -0.04748, 0.6444, -0.04748, 0.6217, 0.06644, 0.6637, 0.08651, 0.6637, 0.08651, 0.6217, 0.06644, 0.5572, 0.163, 0.5893, 0.2001, 0.478, 0.276, 0.5893, 0.2001, 0.5572, 0.163, 0.4606, 0.2275, 0.1122, 0.1868, 0.07793, 0.3592, 0.1415, 0.3896, 0.181, 0.1868, 0.0, 1.0, 0.0, 0.0, 1.0, 0.0, 1.0, 1.0, 0.0, 1.0, 0.0, 0.0, 1.0, 0.0, 1.0, 1.0])
me_cube.materials.append(mat_stone)
me_cube.materials.append(mat_rooftop)
me_cube.materials.append(mat_turrets)
me_cube.materials.append(mat_light_brick)
me_cube.use_remesh_preserve_volume = False
me_cube.use_remesh_preserve_attributes = False
me_cube.use_mirror_vertex_groups = False
me_cube.update()

# ---- objects
ob_lamp_001 = bpy.data.objects.new('Lamp.001', light_lamp)
ob_cube = bpy.data.objects.new('Cube', me_cube)
ob_lamp = bpy.data.objects.new('Lamp', light_spot)
ob_camera = bpy.data.objects.new('Camera', cam_camera)

# ---- transforms, parenting, visibility, modifiers, constraints
ob_lamp_001.location = (-7.323, -2.846, 6.002)
ob_lamp_001.rotation_euler = (1.025, 4.867e-06, 0.2926)
ob_lamp_001.lock_rotations_4d = False
ob_lamp_001.empty_display_type = 'ARROWS'
ob_lamp_001.color = (0.0, 0.0, 0.0, 1.0)
ob_lamp_001.lineart.crease_threshold = 0.0
ob_cube.location = (0.5, 0.0, 1.2)
ob_cube.lock_rotations_4d = False
ob_cube.empty_display_type = 'ARROWS'
ob_cube.color = (0.0, 0.0, 0.0, 1.0)
ob_cube.lineart.crease_threshold = 0.0
ob_lamp.location = (4.076, 4.08, 5.963)
ob_lamp.rotation_euler = (0.6503, 0.05522, 1.866)
ob_lamp.lock_rotations_4d = False
ob_lamp.empty_display_type = 'ARROWS'
ob_lamp.color = (0.0, 0.0, 0.0, 0.0)
ob_lamp.lineart.crease_threshold = 0.0
ob_camera.location = (6.949, -6.508, 6.615)
ob_camera.rotation_euler = (1.109, 0.01082, 0.8149)
ob_camera.lock_rotations_4d = False
ob_camera.empty_display_type = 'ARROWS'
ob_camera.color = (0.0, 0.0, 0.0, 0.0)
ob_camera.display_type = 'WIRE'
ob_camera.lineart.crease_threshold = 0.0

# ---- collection membership
col_collection_1.objects.link(ob_lamp_001)
col_collection_1.objects.link(ob_cube)
col_collection_1.objects.link(ob_lamp)
col_collection_1.objects.link(ob_camera)

# ---- scene / render settings (as saved in the file)
scene.camera = ob_camera
scene.frame_start = 1; scene.frame_end = 250; scene.frame_set(1)
scene.render.engine = 'BLENDER_EEVEE_NEXT'
scene.render.image_settings.file_format = 'JPEG'
scene.render.image_settings.color_mode = 'RGB'
scene.render.image_settings.compression = 90
scene.render.resolution_x = 800
scene.render.resolution_y = 600
scene.render.pixel_aspect_x = 100.0
scene.render.pixel_aspect_y = 100.0
scene.render.fps = 25
scene.render.dither_intensity = 0.0
scene.render.use_compositing = False
scene.render.use_sequencer = False
scene.render.bake_margin = 2
scene.render.bake_bias = 0.0
scene.render.use_stamp_time = False
scene.render.use_stamp_date = False
scene.render.use_stamp_frame = False
scene.render.use_stamp_camera = False
scene.render.use_stamp_scene = False
scene.render.use_stamp_filename = False
scene.render.use_stamp_render_time = False
scene.render.stamp_font_size = 0
scene.cycles.use_denoising = False
scene.cycles.samples = 10
scene.cycles.sampling_pattern = 'TABULATED_SOBOL'
scene.cycles.light_sampling_threshold = 0.0
scene.cycles.use_adaptive_sampling = False
scene.cycles.use_light_tree = False
scene.cycles.blur_glossy = 0.0
scene.cycles.volume_bounces = 1
scene.cycles.pixel_filter_type = 'GAUSSIAN'
scene.cycles.sample_clamp_indirect = 0.0
scene.view_settings.view_transform = 'Raw'
bpy.context.view_layer.update()
